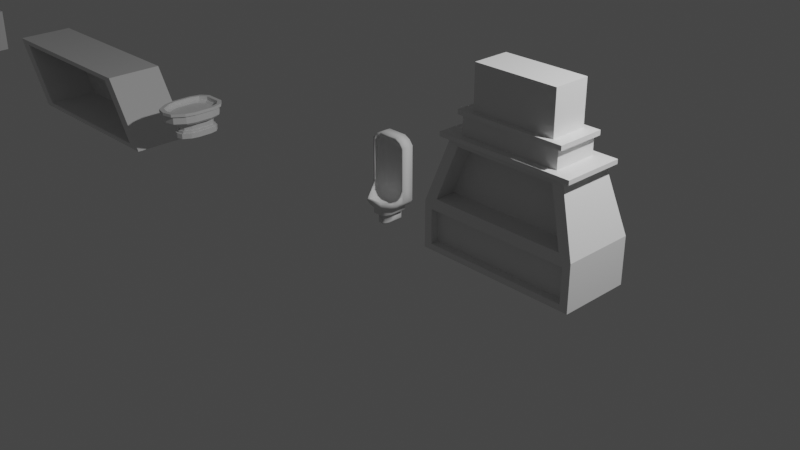 # Source: SpaceshipObjects2.blend  (saved by Blender 3.1.7; exported with 4.5.12 LTS)
import bpy
from mathutils import Matrix  # noqa: F401  (used for matrix-valued properties, if any)

bpy.ops.wm.read_factory_settings(use_empty=True)
scene = bpy.context.scene
scene.name = 'Scene'

# ---- collections
col_collection = bpy.data.collections.new('Collection'); scene.collection.children.link(col_collection)

# ---- materials (node trees are filled in below, after node groups)
mat_material = bpy.data.materials.new('Material')
mat_material.alpha_threshold = 0.0
mat_material.use_transparent_shadow = False
mat_material.line_color = (0.0, 0.0, 0.0, 1.0)

# ---- material node trees
mat_material.use_nodes = True; mat_material.node_tree.nodes.clear()
_N = mat_material.node_tree.nodes; _L = mat_material.node_tree.links
n0 = _N.new('ShaderNodeOutputMaterial'); n0.name = 'Material Output'; n0.location = (300, 300)
n1 = _N.new('ShaderNodeBsdfPrincipled'); n1.name = 'Principled BSDF'; n1.location = (10, 300)
n1.distribution = 'GGX'
n1.subsurface_method = 'RANDOM_WALK_SKIN'
n1.inputs[2].default_value = 0.4
n1.inputs[3].default_value = 1.45
n1.inputs[27].default_value = (0.0, 0.0, 0.0, 1.0)
n1.inputs[28].default_value = 1.0
_L.new(n1.outputs[0], n0.inputs[0])
n0.is_active_output = True

# ---- world
world_world = bpy.data.worlds.new('World'); scene.world = world_world
world_world.use_nodes = True; world_world.node_tree.nodes.clear()
_N = world_world.node_tree.nodes; _L = world_world.node_tree.links
n0 = _N.new('ShaderNodeOutputWorld'); n0.name = 'World Output'; n0.location = (300, 300)
n1 = _N.new('ShaderNodeBackground'); n1.name = 'Background'; n1.location = (10, 300)
n1.inputs[0].default_value = (0.05088, 0.05088, 0.05088, 1.0)
_L.new(n1.outputs[0], n0.inputs[0])
n0.is_active_output = True
world_world.color = (0.05088, 0.05088, 0.05088)
world_world.use_sun_shadow = False
world_world.sun_shadow_jitter_overblur = 0.0

# ---- cameras
cam_camera = bpy.data.cameras.new('Camera')
cam_camera.clip_end = 100.0
cam_camera.ortho_scale = 7.314

# ---- lights
light_light = bpy.data.lights.new('Light', 'POINT')
light_light.transmission_factor = 0.0
light_light.energy = 1000.0
light_light.shadow_soft_size = 0.1
light_light.shadow_maximum_resolution = 0.006
light_light.use_absolute_resolution = True

# ---- meshes
me_cube = bpy.data.meshes.new('Cube')
me_cube.from_pydata([(1.0, 1.0, -0.5397), (1.0, 1.0, -1.823), (1.0, -1.0, -0.5397), (1.0, -1.0, -1.823), (-3.545, 1.0, -0.5397), (-3.545, 1.0, -1.823), (-3.545, -1.0, -0.5397), (-3.545, -1.0, -1.823), (0.4342, -0.751, 1.202), (-2.979, -0.751, 1.202), (0.4342, 0.751, 1.202), (-2.979, 0.751, 1.202), (0.6837, -0.8608, 1.202), (-3.228, -0.8608, 1.202), (0.6837, 0.8608, 1.202), (-3.228, 0.8608, 1.202), (0.6837, -0.8608, 1.322), (-3.228, -0.8608, 1.322), (0.6837, 0.8608, 1.322), (-3.228, 0.8608, 1.322), (0.155, -0.6281, 1.322), (-2.7, -0.6281, 1.322), (0.155, 0.6281, 1.322), (-2.7, 0.6281, 1.322), (0.155, -0.6281, 1.824), (-2.7, -0.6281, 1.824), (0.155, 0.6281, 1.824), (-2.7, 0.6281, 1.824), (0.276, -0.6814, 1.824), (-2.821, -0.6814, 1.824), (0.276, 0.6814, 1.824), (-2.821, 0.6814, 1.824), (0.276, -0.6814, 1.954), (-2.821, -0.6814, 1.954), (0.276, 0.6814, 1.954), (-2.821, 0.6814, 1.954), (-0.07861, -0.5253, 1.954), (-2.466, -0.5253, 1.954), (-0.07861, 0.5253, 1.954), (-2.466, 0.5253, 1.954), (-0.07861, -0.5253, 3.151), (-2.466, -0.5253, 3.151), (-0.07861, 0.5253, 3.151), (-2.466, 0.5253, 3.151), (-3.229, 0.9827, -0.4186), (0.6839, 0.9827, -0.4186), (-2.742, 0.7683, 1.081), (0.1968, 0.7683, 1.081), (-3.229, 0.4138, -0.4186), (0.6839, 0.4138, -0.4186), (-2.742, 0.1995, 1.081), (0.1968, 0.1995, 1.081), (0.6363, -0.9801, -0.4003), (-3.181, -0.9801, -0.4003), (0.1611, -0.7709, 1.062), (-2.706, -0.7709, 1.062), (0.6363, -0.382, -0.4003), (-3.181, -0.382, -0.4003), (0.1611, -0.1729, 1.062), (-2.706, -0.1729, 1.062), (-3.321, -1.0, -1.656), (-3.321, -1.0, -0.7058), (0.7761, -1.0, -0.7058), (0.7761, -1.0, -1.656), (-3.321, -0.773, -1.656), (-3.321, -0.773, -0.7058), (0.7761, -0.773, -0.7058), (0.7761, -0.773, -1.656), (0.7709, 1.0, -1.652), (-3.316, 1.0, -1.652), (0.7709, 1.0, -0.7103), (-3.316, 1.0, -0.7103), (0.7709, 0.8005, -1.652), (-3.316, 0.8005, -1.652), (0.7709, 0.8005, -0.7103), (-3.316, 0.8005, -0.7103)], [], [(0, 4, 44, 45), (6, 7, 60, 61), (7, 6, 4, 5), (5, 1, 3, 7), (1, 0, 2, 3), (0, 1, 68, 70), (9, 8, 12, 13), (8, 9, 55, 54), (4, 6, 9, 11), (2, 0, 10, 8), (14, 15, 19, 18), (10, 11, 15, 14), (8, 10, 14, 12), (11, 9, 13, 15), (19, 17, 21, 23), (12, 14, 18, 16), (15, 13, 17, 19), (13, 12, 16, 17), (22, 23, 27, 26), (17, 16, 20, 21), (18, 19, 23, 22), (16, 18, 22, 20), (24, 26, 30, 28), (20, 22, 26, 24), (23, 21, 25, 27), (21, 20, 24, 25), (31, 29, 33, 35), (27, 25, 29, 31), (25, 24, 28, 29), (26, 27, 31, 30), (34, 35, 39, 38), (29, 28, 32, 33), (30, 31, 35, 34), (28, 30, 34, 32), (39, 37, 41, 43), (32, 34, 38, 36), (35, 33, 37, 39), (33, 32, 36, 37), (42, 43, 41, 40), (37, 36, 40, 41), (38, 39, 43, 42), (36, 38, 42, 40), (47, 45, 49, 51), (10, 0, 45, 47), (11, 10, 47, 46), (4, 11, 46, 44), (49, 48, 50, 51), (46, 47, 51, 50), (44, 46, 50, 48), (45, 44, 48, 49), (52, 54, 58, 56), (9, 6, 53, 55), (6, 2, 52, 53), (2, 8, 54, 52), (57, 56, 58, 59), (53, 52, 56, 57), (55, 53, 57, 59), (54, 55, 59, 58), (61, 60, 64, 65), (7, 3, 63, 60), (2, 6, 61, 62), (3, 2, 62, 63), (67, 66, 65, 64), (60, 63, 67, 64), (63, 62, 66, 67), (62, 61, 65, 66), (69, 71, 75, 73), (5, 4, 71, 69), (1, 5, 69, 68), (4, 0, 70, 71), (73, 75, 74, 72), (68, 69, 73, 72), (71, 70, 74, 75), (70, 68, 72, 74)])
_uv = me_cube.uv_layers.new(name='UVMap')
_uv.uv.foreach_set('vector', [0.625, 0.5, 0.625, 0.25, 0.625, 0.25, 0.625, 0.5, 0.625, 0.0, 0.375, 0.0, 0.375, 0.0, 0.625, 0.0, 0.375, 0.0, 0.625, 0.0, 0.625, 0.25, 0.375, 0.25, 0.125, 0.5, 0.375, 0.5, 0.375, 0.75, 0.125, 0.75, 0.375, 0.5, 0.625, 0.5, 0.625, 0.75, 0.375, 0.75, 0.625, 0.5, 0.375, 0.5, 0.375, 0.5, 0.625, 0.5, 0.625, 1.0, 0.625, 0.75, 0.625, 0.75, 0.625, 1.0, 0.625, 0.75, 0.625, 1.0, 0.625, 1.0, 0.625, 0.75, 0.625, 0.25, 0.625, 0.0, 0.625, 0.0, 0.625, 0.25, 0.625, 0.75, 0.625, 0.5, 0.625, 0.5, 0.625, 0.75, 0.625, 0.5, 0.625, 0.25, 0.625, 0.25, 0.625, 0.5, 0.625, 0.5, 0.625, 0.25, 0.625, 0.25, 0.625, 0.5, 0.625, 0.75, 0.625, 0.5, 0.625, 0.5, 0.625, 0.75, 0.625, 0.25, 0.625, 0.0, 0.625, 0.0, 0.625, 0.25, 0.625, 0.25, 0.625, 0.0, 0.625, 0.0, 0.625, 0.25, 0.625, 0.75, 0.625, 0.5, 0.625, 0.5, 0.625, 0.75, 0.625, 0.25, 0.625, 0.0, 0.625, 0.0, 0.625, 0.25, 0.625, 1.0, 0.625, 0.75, 0.625, 0.75, 0.625, 1.0, 0.625, 0.5, 0.625, 0.25, 0.625, 0.25, 0.625, 0.5, 0.625, 1.0, 0.625, 0.75, 0.625, 0.75, 0.625, 1.0, 0.625, 0.5, 0.625, 0.25, 0.625, 0.25, 0.625, 0.5, 0.625, 0.75, 0.625, 0.5, 0.625, 0.5, 0.625, 0.75, 0.625, 0.75, 0.625, 0.5, 0.625, 0.5, 0.625, 0.75, 0.625, 0.75, 0.625, 0.5, 0.625, 0.5, 0.625, 0.75, 0.625, 0.25, 0.625, 0.0, 0.625, 0.0, 0.625, 0.25, 0.625, 1.0, 0.625, 0.75, 0.625, 0.75, 0.625, 1.0, 0.625, 0.25, 0.625, 0.0, 0.625, 0.0, 0.625, 0.25, 0.625, 0.25, 0.625, 0.0, 0.625, 0.0, 0.625, 0.25, 0.625, 1.0, 0.625, 0.75, 0.625, 0.75, 0.625, 1.0, 0.625, 0.5, 0.625, 0.25, 0.625, 0.25, 0.625, 0.5, 0.625, 0.5, 0.625, 0.25, 0.625, 0.25, 0.625, 0.5, 0.625, 1.0, 0.625, 0.75, 0.625, 0.75, 0.625, 1.0, 0.625, 0.5, 0.625, 0.25, 0.625, 0.25, 0.625, 0.5, 0.625, 0.75, 0.625, 0.5, 0.625, 0.5, 0.625, 0.75, 0.625, 0.25, 0.625, 0.0, 0.625, 0.0, 0.625, 0.25, 0.625, 0.75, 0.625, 0.5, 0.625, 0.5, 0.625, 0.75, 0.625, 0.25, 0.625, 0.0, 0.625, 0.0, 0.625, 0.25, 0.625, 1.0, 0.625, 0.75, 0.625, 0.75, 0.625, 1.0, 0.625, 0.5, 0.875, 0.5, 0.875, 0.75, 0.625, 0.75, 0.625, 1.0, 0.625, 0.75, 0.625, 0.75, 0.625, 1.0, 0.625, 0.5, 0.625, 0.25, 0.625, 0.25, 0.625, 0.5, 0.625, 0.75, 0.625, 0.5, 0.625, 0.5, 0.625, 0.75, 0.625, 0.5, 0.625, 0.5, 0.625, 0.5, 0.625, 0.5, 0.625, 0.5, 0.625, 0.5, 0.625, 0.5, 0.625, 0.5, 0.625, 0.25, 0.625, 0.5, 0.625, 0.5, 0.625, 0.25, 0.625, 0.25, 0.625, 0.25, 0.625, 0.25, 0.625, 0.25, 0.625, 0.5, 0.625, 0.25, 0.625, 0.25, 0.625, 0.5, 0.625, 0.25, 0.625, 0.5, 0.625, 0.5, 0.625, 0.25, 0.625, 0.25, 0.625, 0.25, 0.625, 0.25, 0.625, 0.25, 0.625, 0.5, 0.625, 0.25, 0.625, 0.25, 0.625, 0.5, 0.625, 0.75, 0.625, 0.75, 0.625, 0.75, 0.625, 0.75, 0.625, 0.0, 0.625, 0.0, 0.625, 0.0, 0.625, 0.0, 0.625, 1.0, 0.625, 0.75, 0.625, 0.75, 0.625, 1.0, 0.625, 0.75, 0.625, 0.75, 0.625, 0.75, 0.625, 0.75, 0.625, 1.0, 0.625, 0.75, 0.625, 0.75, 0.625, 1.0, 0.625, 1.0, 0.625, 0.75, 0.625, 0.75, 0.625, 1.0, 0.625, 0.0, 0.625, 0.0, 0.625, 0.0, 0.625, 0.0, 0.625, 0.75, 0.625, 1.0, 0.625, 1.0, 0.625, 0.75, 0.625, 0.0, 0.375, 0.0, 0.375, 0.0, 0.625, 0.0, 0.125, 0.75, 0.375, 0.75, 0.375, 0.75, 0.125, 0.75, 0.625, 0.75, 0.625, 1.0, 0.625, 1.0, 0.625, 0.75, 0.375, 0.75, 0.625, 0.75, 0.625, 0.75, 0.375, 0.75, 0.375, 0.75, 0.625, 0.75, 0.625, 1.0, 0.375, 1.0, 0.125, 0.75, 0.375, 0.75, 0.375, 0.75, 0.125, 0.75, 0.375, 0.75, 0.625, 0.75, 0.625, 0.75, 0.375, 0.75, 0.625, 0.75, 0.625, 1.0, 0.625, 1.0, 0.625, 0.75, 0.375, 0.25, 0.625, 0.25, 0.625, 0.25, 0.375, 0.25, 0.375, 0.25, 0.625, 0.25, 0.625, 0.25, 0.375, 0.25, 0.375, 0.5, 0.125, 0.5, 0.125, 0.5, 0.375, 0.5, 0.625, 0.25, 0.625, 0.5, 0.625, 0.5, 0.625, 0.25, 0.375, 0.25, 0.625, 0.25, 0.625, 0.5, 0.375, 0.5, 0.375, 0.5, 0.125, 0.5, 0.125, 0.5, 0.375, 0.5, 0.625, 0.25, 0.625, 0.5, 0.625, 0.5, 0.625, 0.25, 0.625, 0.5, 0.375, 0.5, 0.375, 0.5, 0.625, 0.5])
me_cube.materials.append(mat_material)
me_cube.use_remesh_preserve_volume = False
me_cube.use_remesh_preserve_attributes = False
me_cube.use_mirror_vertex_groups = False
me_cube.update()
me_cube_001 = bpy.data.meshes.new('Cube.001')
me_cube_001.from_pydata([(-1.0, 0.2093, -1.0), (-1.0, 1.0, -1.0), (1.0, 0.2093, -0.07874), (1.0, 1.0, -0.07874), (1.586, 0.2093, -1.0), (1.586, 1.0, -1.0), (-1.595, 0.2093, -0.07874), (-1.595, 1.0, -0.07874), (-0.404, -0.723, 0.6788), (1.375, 0.2093, -0.9389), (-0.8677, 0.2093, -0.9389), (0.8671, 0.2093, -0.1398), (-1.384, 0.2093, -0.1398), (1.375, 0.925, -0.9389), (-0.8677, 0.925, -0.9389), (0.8671, 0.925, -0.1398), (-1.384, 0.925, -0.1398)], [], [(1, 7, 3, 5), (6, 0, 10, 12), (1, 5, 4, 0), (3, 2, 4, 5), (1, 0, 6, 7), (3, 7, 6, 2), (11, 12, 16, 15), (0, 4, 9, 10), (2, 6, 12, 11), (4, 2, 11, 9), (15, 16, 14, 13), (10, 9, 13, 14), (12, 10, 14, 16), (9, 11, 15, 13)])
_uv = me_cube_001.uv_layers.new(name='UVMap')
_uv.uv.foreach_set('vector', [0.375, 0.25, 0.625, 0.25, 0.625, 0.5, 0.375, 0.5, 0.625, 0.0, 0.375, 1.0, 0.375, 1.0, 0.625, 0.0, 0.125, 0.5, 0.375, 0.5, 0.375, 0.75, 0.125, 0.75, 0.625, 0.5, 0.625, 0.75, 0.375, 0.75, 0.375, 0.5, 0.375, 0.25, 0.375, 1.0, 0.625, 0.0, 0.625, 0.25, 0.625, 0.5, 0.625, 0.25, 0.625, 0.0, 0.625, 0.75, 0.625, 0.75, 0.625, 0.0, 0.625, 0.0, 0.625, 0.75, 0.125, 0.75, 0.375, 0.75, 0.375, 0.75, 0.125, 0.75, 0.625, 0.75, 0.625, 0.0, 0.625, 0.0, 0.625, 0.75, 0.375, 0.75, 0.625, 0.75, 0.625, 0.75, 0.375, 0.75, 0.625, 0.75, 0.625, 0.0, 0.375, 1.0, 0.375, 0.75, 0.125, 0.75, 0.375, 0.75, 0.375, 0.75, 0.125, 0.75, 0.625, 0.0, 0.375, 1.0, 0.375, 1.0, 0.625, 0.0, 0.375, 0.75, 0.625, 0.75, 0.625, 0.75, 0.375, 0.75])
me_cube_001.use_remesh_fix_poles = True
me_cube_001.use_remesh_preserve_attributes = False
me_cube_001.update()
me_cube_002 = bpy.data.meshes.new('Cube.002')
me_cube_002.from_pydata([(-12.39, 0.2829, -0.7787), (-12.39, 0.2829, -0.1262), (-12.39, 0.7419, -0.7787), (-12.39, 0.7419, -0.1262), (-10.48, 0.2829, -0.7787), (-10.48, 0.2829, -0.1262), (-10.48, 0.7419, -0.7787), (-10.48, 0.7419, -0.1262), (-12.39, -0.09824, -0.1262), (-10.48, -0.09824, -0.1262), (-12.39, -0.09824, -0.257), (-10.48, -0.09824, -0.257), (-12.18, 0.2422, -0.7231), (-10.69, 0.2422, -0.7231), (-10.69, -0.05757, -0.3127), (-12.18, -0.05757, -0.3127), (-12.18, 0.2739, -0.6999), (-10.69, 0.2739, -0.6999), (-10.69, -0.02588, -0.2895), (-12.18, -0.02588, -0.2895)], [], [(0, 1, 3, 2), (2, 3, 7, 6), (6, 7, 5, 4), (2, 6, 4, 0), (7, 3, 1, 5), (5, 1, 8, 9), (9, 8, 10, 11), (5, 9, 11, 4), (0, 10, 8, 1), (4, 11, 14, 13), (15, 12, 16, 19), (0, 4, 13, 12), (10, 0, 12, 15), (11, 10, 15, 14), (16, 17, 18, 19), (14, 15, 19, 18), (13, 14, 18, 17), (12, 13, 17, 16)])
_uv = me_cube_002.uv_layers.new(name='UVMap')
_uv.uv.foreach_set('vector', [0.375, 0.0, 0.625, 0.0, 0.625, 0.25, 0.375, 0.25, 0.375, 0.25, 0.625, 0.25, 0.625, 0.5, 0.375, 0.5, 0.375, 0.5, 0.625, 0.5, 0.625, 0.75, 0.375, 0.75, 0.125, 0.5, 0.375, 0.5, 0.375, 0.75, 0.125, 0.75, 0.625, 0.5, 0.875, 0.5, 0.875, 0.75, 0.625, 0.75, 0.625, 0.75, 0.625, 1.0, 0.625, 1.0, 0.625, 0.75, 0.625, 0.75, 0.625, 1.0, 0.625, 1.0, 0.625, 0.75, 0.625, 0.75, 0.625, 0.75, 0.625, 0.75, 0.375, 0.75, 0.375, 0.0, 0.625, 1.0, 0.625, 1.0, 0.625, 1.0, 0.375, 0.75, 0.625, 0.75, 0.625, 0.75, 0.375, 0.75, 0.625, 1.0, 0.375, 0.0, 0.375, 0.0, 0.625, 1.0, 0.125, 0.75, 0.375, 0.75, 0.375, 0.75, 0.125, 0.75, 0.625, 1.0, 0.375, 0.0, 0.375, 0.0, 0.625, 1.0, 0.625, 0.75, 0.625, 1.0, 0.625, 1.0, 0.625, 0.75, 0.375, 0.0, 0.375, 0.75, 0.625, 0.75, 0.625, 1.0, 0.625, 0.75, 0.625, 1.0, 0.625, 1.0, 0.625, 0.75, 0.375, 0.75, 0.625, 0.75, 0.625, 0.75, 0.375, 0.75, 0.125, 0.75, 0.375, 0.75, 0.375, 0.75, 0.125, 0.75])
me_cube_002.use_remesh_fix_poles = True
me_cube_002.use_remesh_preserve_attributes = False
me_cube_002.update()
me_cube_003 = bpy.data.meshes.new('Cube.003')
me_cube_003.from_pydata([(-15.22, -1.0, -1.0), (-15.22, -1.0, -0.7267), (-15.21, 1.0, -1.0), (-15.21, 1.0, -0.7267), (-13.48, -1.0, -1.0), (-13.48, -1.0, -0.7267), (-13.5, 1.0, -1.0), (-13.5, 1.0, -0.7267), (-14.36, 1.288, -1.0), (-14.36, 1.288, -0.7267), (-14.36, -1.655, -1.0), (-14.36, -1.655, -0.7267), (-15.36, 0.0, -1.0), (-15.36, 0.0, -0.7267), (-13.36, 0.0, -1.0), (-13.36, 0.0, -0.7267), (-14.36, -1.47, -1.127), (-13.92, 1.133, -1.127), (-13.86, 1.288, -0.7267), (-13.86, -1.536, -1.0), (-13.86, 1.288, -1.0), (-13.86, -1.536, -0.7267), (-13.88, -0.4526, -1.27), (-13.47, 0.436, -1.127), (-14.86, 1.288, -1.0), (-14.86, -1.536, -0.7267), (-14.86, 1.288, -0.7267), (-14.86, -1.536, -1.0), (-13.6, 0.8783, -1.127), (-14.36, 1.133, -1.127), (-15.36, 0.5, -0.7267), (-13.36, 0.5, -1.0), (-15.36, 0.5, -1.0), (-13.36, 0.5, -0.7267), (-13.47, -0.006219, -1.127), (-15.12, -0.8907, -1.127), (-14.8, 1.133, -1.127), (-13.82, -0.132, -1.27), (-13.47, -0.4485, -1.127), (-15.24, -0.4485, -1.127), (-15.36, -0.5, -1.0), (-13.36, -0.5, -0.7267), (-15.24, 0.436, -1.127), (-13.58, -0.8907, -1.127), (-15.36, -0.5, -0.7267), (-13.36, -0.5, -1.0), (-15.24, -0.006219, -1.127), (-15.11, 0.8783, -1.127), (-13.92, -1.365, -1.127), (-14.8, -1.365, -1.127), (-14.82, -0.4526, -1.27), (-14.63, -0.7962, -1.27), (-14.36, 1.015, -1.27), (-14.63, 1.015, -1.27), (-13.9, 0.8301, -1.27), (-14.09, 1.015, -1.27), (-14.9, 0.1887, -1.27), (-14.9, -0.132, -1.27), (-14.82, 0.8301, -1.27), (-14.9, 0.5094, -1.27), (-14.36, -0.8725, -1.27), (-14.09, -0.7962, -1.27), (-13.82, 0.5094, -1.27), (-13.82, 0.1887, -1.27), (-14.82, -0.4526, -1.605), (-14.63, -0.7962, -1.605), (-14.36, -0.8725, -1.605), (-14.09, -0.7962, -1.605), (-14.9, 0.5094, -1.605), (-14.9, 0.1887, -1.605), (-13.88, -0.4526, -1.605), (-13.82, 0.1887, -1.605), (-13.82, 0.5094, -1.605), (-13.9, 0.8301, -1.605), (-14.09, 1.015, -1.605), (-14.36, 1.015, -1.605), (-13.82, -0.132, -1.605), (-14.9, -0.132, -1.605), (-14.63, 1.015, -1.605), (-14.82, 0.8301, -1.605), (-14.87, -0.5134, -1.605), (-14.65, -0.8914, -1.605), (-14.36, -0.9753, -1.605), (-14.06, -0.8914, -1.605), (-14.95, 0.545, -1.605), (-14.95, 0.1922, -1.605), (-13.84, -0.5134, -1.605), (-13.77, 0.1922, -1.605), (-13.77, 0.545, -1.605), (-13.85, 0.8978, -1.605), (-14.06, 1.101, -1.605), (-14.36, 1.101, -1.605), (-13.77, -0.1606, -1.605), (-14.95, -0.1606, -1.605), (-14.65, 1.101, -1.605), (-14.86, 0.8978, -1.605), (-14.87, -0.5134, -1.723), (-14.65, -0.8914, -1.723), (-14.36, -0.9753, -1.723), (-14.06, -0.8914, -1.723), (-14.95, 0.545, -1.723), (-14.95, 0.1922, -1.723), (-13.84, -0.5134, -1.723), (-13.77, 0.1922, -1.723), (-13.77, 0.545, -1.723), (-13.85, 0.8978, -1.723), (-14.06, 1.101, -1.723), (-14.36, 1.101, -1.723), (-13.77, -0.1606, -1.723), (-14.95, -0.1606, -1.723), (-14.65, 1.101, -1.723), (-14.86, 0.8978, -1.723), (-14.91, -0.5726, -1.723), (-14.68, -0.9841, -1.723), (-14.36, -1.075, -1.723), (-14.04, -0.9841, -1.723), (-15.0, 0.5796, -1.723), (-15.0, 0.1956, -1.723), (-13.79, -0.5726, -1.723), (-13.71, 0.1956, -1.723), (-13.71, 0.5796, -1.723), (-13.81, 0.9637, -1.723), (-14.04, 1.185, -1.723), (-14.36, 1.185, -1.723), (-13.71, -0.1885, -1.723), (-15.0, -0.1885, -1.723), (-14.68, 1.185, -1.723), (-14.91, 0.9637, -1.723), (-14.91, -0.5726, -1.993), (-14.68, -0.9841, -1.993), (-14.36, -1.075, -1.993), (-14.04, -0.9841, -1.993), (-15.0, 0.5796, -1.993), (-15.0, 0.1956, -1.993), (-13.79, -0.5726, -1.993), (-13.71, 0.1956, -1.993), (-13.71, 0.5796, -1.993), (-13.81, 0.9637, -1.993), (-14.04, 1.185, -1.993), (-14.36, 1.185, -1.993), (-13.71, -0.1885, -1.993), (-15.0, -0.1885, -1.993), (-14.68, 1.185, -1.993), (-14.91, 0.9637, -1.993), (-15.36, 0.5, -0.5783), (-15.21, 1.0, -0.5783), (-13.86, 1.288, -0.5783), (-13.5, 1.0, -0.5783), (-13.36, -0.5, -0.5783), (-13.48, -1.0, -0.5783), (-14.86, -1.536, -0.5783), (-15.22, -1.0, -0.5783), (-14.86, 1.288, -0.5783), (-14.36, 1.288, -0.5783), (-13.86, -1.536, -0.5783), (-14.36, -1.655, -0.5783), (-15.36, -0.5, -0.5783), (-15.36, 0.0, -0.5783), (-13.36, 0.5, -0.5783), (-13.36, 0.0, -0.5783), (-15.44, 0.5476, -0.5783), (-15.28, 1.091, -0.5783), (-13.82, 1.404, -0.5783), (-13.43, 1.091, -0.5783), (-13.27, -0.5384, -0.5783), (-13.4, -1.081, -0.5783), (-14.9, -1.663, -0.5783), (-15.29, -1.081, -0.5783), (-14.9, 1.404, -0.5783), (-14.36, 1.404, -0.5783), (-13.82, -1.663, -0.5783), (-14.36, -1.792, -0.5783), (-15.44, -0.5384, -0.5783), (-15.44, 0.004628, -0.5783), (-13.27, 0.5476, -0.5783), (-13.27, 0.004628, -0.5783), (-15.44, 0.5476, -0.4226), (-15.28, 1.091, -0.4226), (-13.82, 1.404, -0.4226), (-13.43, 1.091, -0.4226), (-13.27, -0.5384, -0.4226), (-13.4, -1.081, -0.4226), (-14.9, -1.663, -0.4226), (-15.29, -1.081, -0.4226), (-14.9, 1.404, -0.4226), (-14.36, 1.404, -0.4226), (-13.82, -1.663, -0.4226), (-14.36, -1.792, -0.4226), (-15.44, -0.5384, -0.4226), (-15.44, 0.004628, -0.4226), (-13.27, 0.5476, -0.4226), (-13.27, 0.004628, -0.4226), (-15.29, 0.4609, -0.4226), (-15.15, 0.9256, -0.4226), (-13.89, 1.193, -0.4226), (-13.56, 0.9256, -0.4226), (-13.43, -0.4685, -0.4226), (-13.54, -0.9332, -0.4226), (-14.82, -1.431, -0.4226), (-15.16, -0.9332, -0.4226), (-14.82, 1.193, -0.4226), (-14.36, 1.193, -0.4226), (-13.89, -1.431, -0.4226), (-14.36, -1.542, -0.4226), (-15.29, -0.4685, -0.4226), (-15.29, -0.003802, -0.4226), (-13.43, 0.4609, -0.4226), (-13.43, -0.003802, -0.4226), (-15.29, 0.4609, -0.6169), (-15.15, 0.9256, -0.6169), (-13.89, 1.193, -0.6169), (-13.56, 0.9256, -0.6169), (-13.43, -0.4685, -0.6169), (-13.54, -0.9332, -0.6169), (-14.82, -1.431, -0.6169), (-15.16, -0.9332, -0.6169), (-14.82, 1.193, -0.6169), (-14.36, 1.193, -0.6169), (-13.89, -1.431, -0.6169), (-14.36, -1.542, -0.6169), (-15.29, -0.4685, -0.6169), (-15.29, -0.003802, -0.6169), (-13.43, 0.4609, -0.6169), (-13.43, -0.003802, -0.6169), (-15.15, 0.3849, -0.7206), (-15.03, 0.781, -0.7206), (-13.96, 1.009, -0.7206), (-13.68, 0.781, -0.7206), (-13.57, -0.4073, -0.7206), (-13.66, -0.8034, -0.7206), (-14.75, -1.228, -0.7206), (-15.04, -0.8034, -0.7206), (-14.75, 1.009, -0.7206), (-14.36, 1.009, -0.7206), (-13.96, -1.228, -0.7206), (-14.36, -1.322, -0.7206), (-15.15, -0.4073, -0.7206), (-15.15, -0.01118, -0.7206), (-13.57, 0.3849, -0.7206), (-13.57, -0.01118, -0.7206)], [], [(32, 30, 3, 2), (20, 18, 7, 6), (45, 41, 5, 4), (27, 25, 1, 0), (0, 40, 39, 35), (59, 58, 79, 68), (29, 17, 55, 52), (12, 32, 42, 46), (19, 21, 11, 10), (24, 26, 9, 8), (8, 20, 17, 29), (24, 8, 29, 36), (38, 43, 22, 37), (19, 10, 16, 48), (31, 33, 15, 14), (40, 44, 13, 12), (6, 31, 23, 28), (46, 42, 59, 56), (4, 5, 21, 19), (48, 16, 60, 61), (10, 27, 49, 16), (8, 9, 18, 20), (47, 36, 53, 58), (31, 14, 34, 23), (2, 3, 26, 24), (45, 4, 43, 38), (34, 38, 37, 63), (10, 11, 25, 27), (40, 12, 46, 39), (23, 34, 63, 62), (49, 35, 50, 51), (27, 0, 35, 49), (6, 7, 33, 31), (2, 24, 36, 47), (17, 28, 54, 55), (39, 46, 56, 57), (35, 39, 57, 50), (12, 13, 30, 32), (36, 29, 52, 53), (32, 2, 47, 42), (14, 45, 38, 34), (42, 47, 58, 59), (0, 1, 44, 40), (20, 6, 28, 17), (16, 49, 51, 60), (11, 21, 154, 155), (4, 19, 48, 43), (14, 15, 41, 45), (43, 48, 61, 22), (28, 23, 62, 54), (68, 79, 95, 84), (50, 57, 77, 64), (57, 56, 69, 77), (51, 50, 64, 65), (58, 53, 78, 79), (61, 60, 66, 67), (62, 63, 71, 72), (53, 52, 75, 78), (63, 37, 76, 71), (55, 54, 73, 74), (37, 22, 70, 76), (56, 59, 68, 69), (60, 51, 65, 66), (52, 55, 74, 75), (22, 61, 67, 70), (54, 62, 72, 73), (88, 87, 103, 104), (71, 76, 92, 87), (65, 64, 80, 81), (78, 75, 91, 94), (64, 77, 93, 80), (67, 66, 82, 83), (79, 78, 94, 95), (69, 68, 84, 85), (66, 65, 81, 82), (70, 67, 83, 86), (73, 72, 88, 89), (72, 71, 87, 88), (76, 70, 86, 92), (74, 73, 89, 90), (77, 69, 85, 93), (75, 74, 90, 91), (111, 110, 126, 127), (92, 86, 102, 108), (90, 89, 105, 106), (93, 85, 101, 109), (91, 90, 106, 107), (84, 95, 111, 100), (87, 92, 108, 103), (81, 80, 96, 97), (94, 91, 107, 110), (80, 93, 109, 96), (83, 82, 98, 99), (95, 94, 110, 111), (85, 84, 100, 101), (82, 81, 97, 98), (86, 83, 99, 102), (89, 88, 104, 105), (116, 127, 143, 132), (101, 100, 116, 117), (98, 97, 113, 114), (102, 99, 115, 118), (105, 104, 120, 121), (104, 103, 119, 120), (108, 102, 118, 124), (106, 105, 121, 122), (109, 101, 117, 125), (107, 106, 122, 123), (100, 111, 127, 116), (103, 108, 124, 119), (97, 96, 112, 113), (110, 107, 123, 126), (96, 109, 125, 112), (99, 98, 114, 115), (139, 138, 137, 136, 135, 140, 134, 131, 130, 129, 128, 141, 133, 132, 143, 142), (119, 124, 140, 135), (113, 112, 128, 129), (126, 123, 139, 142), (112, 125, 141, 128), (115, 114, 130, 131), (127, 126, 142, 143), (117, 116, 132, 133), (114, 113, 129, 130), (118, 115, 131, 134), (121, 120, 136, 137), (120, 119, 135, 136), (124, 118, 134, 140), (122, 121, 137, 138), (125, 117, 133, 141), (123, 122, 138, 139), (149, 148, 164, 165), (5, 41, 148, 149), (25, 11, 155, 150), (15, 33, 158, 159), (26, 3, 145, 152), (3, 30, 144, 145), (18, 9, 153, 146), (41, 15, 159, 148), (1, 25, 150, 151), (30, 13, 157, 144), (7, 18, 146, 147), (21, 5, 149, 154), (9, 26, 152, 153), (44, 1, 151, 156), (13, 44, 156, 157), (33, 7, 147, 158), (175, 174, 190, 191), (150, 155, 171, 166), (151, 150, 166, 167), (152, 145, 161, 168), (153, 152, 168, 169), (144, 157, 173, 160), (155, 154, 170, 171), (158, 147, 163, 174), (157, 156, 172, 173), (148, 159, 175, 164), (159, 158, 174, 175), (145, 144, 160, 161), (156, 151, 167, 172), (146, 153, 169, 162), (147, 146, 162, 163), (154, 149, 165, 170), (176, 189, 205, 192), (161, 160, 176, 177), (172, 167, 183, 188), (162, 169, 185, 178), (163, 162, 178, 179), (170, 165, 181, 186), (165, 164, 180, 181), (166, 171, 187, 182), (167, 166, 182, 183), (168, 161, 177, 184), (169, 168, 184, 185), (160, 173, 189, 176), (171, 170, 186, 187), (174, 163, 179, 190), (173, 172, 188, 189), (164, 175, 191, 180), (197, 196, 212, 213), (187, 186, 202, 203), (190, 179, 195, 206), (189, 188, 204, 205), (180, 191, 207, 196), (191, 190, 206, 207), (177, 176, 192, 193), (188, 183, 199, 204), (178, 185, 201, 194), (179, 178, 194, 195), (186, 181, 197, 202), (181, 180, 196, 197), (182, 187, 203, 198), (183, 182, 198, 199), (184, 177, 193, 200), (185, 184, 200, 201), (223, 222, 238, 239), (198, 203, 219, 214), (199, 198, 214, 215), (200, 193, 209, 216), (201, 200, 216, 217), (192, 205, 221, 208), (203, 202, 218, 219), (206, 195, 211, 222), (205, 204, 220, 221), (196, 207, 223, 212), (207, 206, 222, 223), (193, 192, 208, 209), (204, 199, 215, 220), (194, 201, 217, 210), (195, 194, 210, 211), (202, 197, 213, 218), (232, 225, 224, 237, 236, 231, 230, 235, 234, 229, 228, 239, 238, 227, 226, 233), (209, 208, 224, 225), (220, 215, 231, 236), (210, 217, 233, 226), (211, 210, 226, 227), (218, 213, 229, 234), (213, 212, 228, 229), (214, 219, 235, 230), (215, 214, 230, 231), (216, 209, 225, 232), (217, 216, 232, 233), (208, 221, 237, 224), (219, 218, 234, 235), (222, 211, 227, 238), (221, 220, 236, 237), (212, 223, 239, 228)])
_uv = me_cube_003.uv_layers.new(name='UVMap')
_uv.uv.foreach_set('vector', [0.375, 0.1875, 0.625, 0.1875, 0.625, 0.25, 0.375, 0.25, 0.375, 0.4375, 0.625, 0.4375, 0.625, 0.5, 0.375, 0.5, 0.375, 0.6875, 0.625, 0.6875, 0.625, 0.75, 0.375, 0.75, 0.375, 0.9375, 0.625, 0.9375, 0.625, 1.0, 0.375, 1.0, 0.375, 0.0, 0.375, 0.0625, 0.375, 0.0625, 0.375, 0.0, 0.375, 0.1875, 0.375, 0.25, 0.375, 0.25, 0.375, 0.1875, 0.375, 0.375, 0.375, 0.4375, 0.375, 0.4375, 0.375, 0.375, 0.375, 0.125, 0.375, 0.1875, 0.375, 0.1875, 0.375, 0.125, 0.375, 0.8125, 0.625, 0.8125, 0.625, 0.875, 0.375, 0.875, 0.375, 0.3125, 0.625, 0.3125, 0.625, 0.375, 0.375, 0.375, 0.375, 0.375, 0.375, 0.4375, 0.375, 0.4375, 0.375, 0.375, 0.375, 0.3125, 0.375, 0.375, 0.375, 0.375, 0.375, 0.3125, 0.375, 0.6875, 0.375, 0.75, 0.375, 0.75, 0.375, 0.6875, 0.375, 0.8125, 0.375, 0.875, 0.375, 0.875, 0.375, 0.8125, 0.375, 0.5625, 0.625, 0.5625, 0.625, 0.625, 0.375, 0.625, 0.375, 0.0625, 0.625, 0.0625, 0.625, 0.125, 0.375, 0.125, 0.375, 0.5, 0.375, 0.5625, 0.375, 0.5625, 0.375, 0.5, 0.375, 0.125, 0.375, 0.1875, 0.375, 0.1875, 0.375, 0.125, 0.375, 0.75, 0.625, 0.75, 0.625, 0.8125, 0.375, 0.8125, 0.375, 0.8125, 0.375, 0.875, 0.375, 0.875, 0.375, 0.8125, 0.375, 0.875, 0.375, 0.9375, 0.375, 0.9375, 0.375, 0.875, 0.375, 0.375, 0.625, 0.375, 0.625, 0.4375, 0.375, 0.4375, 0.375, 0.25, 0.375, 0.3125, 0.375, 0.3125, 0.375, 0.25, 0.375, 0.5625, 0.375, 0.625, 0.375, 0.625, 0.375, 0.5625, 0.375, 0.25, 0.625, 0.25, 0.625, 0.3125, 0.375, 0.3125, 0.375, 0.6875, 0.375, 0.75, 0.375, 0.75, 0.375, 0.6875, 0.375, 0.625, 0.375, 0.6875, 0.375, 0.6875, 0.375, 0.625, 0.375, 0.875, 0.625, 0.875, 0.625, 0.9375, 0.375, 0.9375, 0.375, 0.0625, 0.375, 0.125, 0.375, 0.125, 0.375, 0.0625, 0.375, 0.5625, 0.375, 0.625, 0.375, 0.625, 0.375, 0.5625, 0.375, 0.9375, 0.375, 1.0, 0.375, 1.0, 0.375, 0.9375, 0.375, 0.9375, 0.375, 1.0, 0.375, 1.0, 0.375, 0.9375, 0.375, 0.5, 0.625, 0.5, 0.625, 0.5625, 0.375, 0.5625, 0.375, 0.25, 0.375, 0.3125, 0.375, 0.3125, 0.375, 0.25, 0.375, 0.4375, 0.375, 0.5, 0.375, 0.5, 0.375, 0.4375, 0.375, 0.0625, 0.375, 0.125, 0.375, 0.125, 0.375, 0.0625, 0.375, 0.0, 0.375, 0.0625, 0.375, 0.0625, 0.375, 0.0, 0.375, 0.125, 0.625, 0.125, 0.625, 0.1875, 0.375, 0.1875, 0.375, 0.3125, 0.375, 0.375, 0.375, 0.375, 0.375, 0.3125, 0.375, 0.1875, 0.375, 0.25, 0.375, 0.25, 0.375, 0.1875, 0.375, 0.625, 0.375, 0.6875, 0.375, 0.6875, 0.375, 0.625, 0.375, 0.1875, 0.375, 0.25, 0.375, 0.25, 0.375, 0.1875, 0.375, 0.0, 0.625, 0.0, 0.625, 0.0625, 0.375, 0.0625, 0.375, 0.4375, 0.375, 0.5, 0.375, 0.5, 0.375, 0.4375, 0.375, 0.875, 0.375, 0.9375, 0.375, 0.9375, 0.375, 0.875, 0.625, 0.875, 0.625, 0.8125, 0.625, 0.8125, 0.625, 0.875, 0.375, 0.75, 0.375, 0.8125, 0.375, 0.8125, 0.375, 0.75, 0.375, 0.625, 0.625, 0.625, 0.625, 0.6875, 0.375, 0.6875, 0.375, 0.75, 0.375, 0.8125, 0.375, 0.8125, 0.375, 0.75, 0.375, 0.5, 0.375, 0.5625, 0.375, 0.5625, 0.375, 0.5, 0.375, 0.1875, 0.375, 0.25, 0.375, 0.25, 0.375, 0.1875, 0.375, 0.0, 0.375, 0.0625, 0.375, 0.0625, 0.375, 0.0, 0.375, 0.0625, 0.375, 0.125, 0.375, 0.125, 0.375, 0.0625, 0.375, 0.9375, 0.375, 1.0, 0.375, 1.0, 0.375, 0.9375, 0.375, 0.25, 0.375, 0.3125, 0.375, 0.3125, 0.375, 0.25, 0.375, 0.8125, 0.375, 0.875, 0.375, 0.875, 0.375, 0.8125, 0.375, 0.5625, 0.375, 0.625, 0.375, 0.625, 0.375, 0.5625, 0.375, 0.3125, 0.375, 0.375, 0.375, 0.375, 0.375, 0.3125, 0.375, 0.625, 0.375, 0.6875, 0.375, 0.6875, 0.375, 0.625, 0.375, 0.4375, 0.375, 0.5, 0.375, 0.5, 0.375, 0.4375, 0.375, 0.6875, 0.375, 0.75, 0.375, 0.75, 0.375, 0.6875, 0.375, 0.125, 0.375, 0.1875, 0.375, 0.1875, 0.375, 0.125, 0.375, 0.875, 0.375, 0.9375, 0.375, 0.9375, 0.375, 0.875, 0.375, 0.375, 0.375, 0.4375, 0.375, 0.4375, 0.375, 0.375, 0.375, 0.75, 0.375, 0.8125, 0.375, 0.8125, 0.375, 0.75, 0.375, 0.5, 0.375, 0.5625, 0.375, 0.5625, 0.375, 0.5, 0.375, 0.5625, 0.375, 0.625, 0.375, 0.625, 0.375, 0.5625, 0.375, 0.625, 0.375, 0.6875, 0.375, 0.6875, 0.375, 0.625, 0.375, 0.9375, 0.375, 1.0, 0.375, 1.0, 0.375, 0.9375, 0.375, 0.3125, 0.375, 0.375, 0.375, 0.375, 0.375, 0.3125, 0.375, 0.0, 0.375, 0.0625, 0.375, 0.0625, 0.375, 0.0, 0.375, 0.8125, 0.375, 0.875, 0.375, 0.875, 0.375, 0.8125, 0.375, 0.25, 0.375, 0.3125, 0.375, 0.3125, 0.375, 0.25, 0.375, 0.125, 0.375, 0.1875, 0.375, 0.1875, 0.375, 0.125, 0.375, 0.875, 0.375, 0.9375, 0.375, 0.9375, 0.375, 0.875, 0.375, 0.75, 0.375, 0.8125, 0.375, 0.8125, 0.375, 0.75, 0.375, 0.5, 0.375, 0.5625, 0.375, 0.5625, 0.375, 0.5, 0.375, 0.5625, 0.375, 0.625, 0.375, 0.625, 0.375, 0.5625, 0.375, 0.6875, 0.375, 0.75, 0.375, 0.75, 0.375, 0.6875, 0.375, 0.4375, 0.375, 0.5, 0.375, 0.5, 0.375, 0.4375, 0.375, 0.0625, 0.375, 0.125, 0.375, 0.125, 0.375, 0.0625, 0.375, 0.375, 0.375, 0.4375, 0.375, 0.4375, 0.375, 0.375, 0.375, 0.25, 0.375, 0.3125, 0.375, 0.3125, 0.375, 0.25, 0.375, 0.6875, 0.375, 0.75, 0.375, 0.75, 0.375, 0.6875, 0.375, 0.4375, 0.375, 0.5, 0.375, 0.5, 0.375, 0.4375, 0.375, 0.0625, 0.375, 0.125, 0.375, 0.125, 0.375, 0.0625, 0.375, 0.375, 0.375, 0.4375, 0.375, 0.4375, 0.375, 0.375, 0.375, 0.1875, 0.375, 0.25, 0.375, 0.25, 0.375, 0.1875, 0.375, 0.625, 0.375, 0.6875, 0.375, 0.6875, 0.375, 0.625, 0.375, 0.9375, 0.375, 1.0, 0.375, 1.0, 0.375, 0.9375, 0.375, 0.3125, 0.375, 0.375, 0.375, 0.375, 0.375, 0.3125, 0.375, 0.0, 0.375, 0.0625, 0.375, 0.0625, 0.375, 0.0, 0.375, 0.8125, 0.375, 0.875, 0.375, 0.875, 0.375, 0.8125, 0.375, 0.25, 0.375, 0.3125, 0.375, 0.3125, 0.375, 0.25, 0.375, 0.125, 0.375, 0.1875, 0.375, 0.1875, 0.375, 0.125, 0.375, 0.875, 0.375, 0.9375, 0.375, 0.9375, 0.375, 0.875, 0.375, 0.75, 0.375, 0.8125, 0.375, 0.8125, 0.375, 0.75, 0.375, 0.5, 0.375, 0.5625, 0.375, 0.5625, 0.375, 0.5, 0.375, 0.1875, 0.375, 0.25, 0.375, 0.25, 0.375, 0.1875, 0.375, 0.125, 0.375, 0.1875, 0.375, 0.1875, 0.375, 0.125, 0.375, 0.875, 0.375, 0.9375, 0.375, 0.9375, 0.375, 0.875, 0.375, 0.75, 0.375, 0.8125, 0.375, 0.8125, 0.375, 0.75, 0.375, 0.5, 0.375, 0.5625, 0.375, 0.5625, 0.375, 0.5, 0.375, 0.5625, 0.375, 0.625, 0.375, 0.625, 0.375, 0.5625, 0.375, 0.6875, 0.375, 0.75, 0.375, 0.75, 0.375, 0.6875, 0.375, 0.4375, 0.375, 0.5, 0.375, 0.5, 0.375, 0.4375, 0.375, 0.0625, 0.375, 0.125, 0.375, 0.125, 0.375, 0.0625, 0.375, 0.375, 0.375, 0.4375, 0.375, 0.4375, 0.375, 0.375, 0.375, 0.1875, 0.375, 0.25, 0.375, 0.25, 0.375, 0.1875, 0.375, 0.625, 0.375, 0.6875, 0.375, 0.6875, 0.375, 0.625, 0.375, 0.9375, 0.375, 1.0, 0.375, 1.0, 0.375, 0.9375, 0.375, 0.3125, 0.375, 0.375, 0.375, 0.375, 0.375, 0.3125, 0.375, 0.0, 0.375, 0.0625, 0.375, 0.0625, 0.375, 0.0, 0.375, 0.8125, 0.375, 0.875, 0.375, 0.875, 0.375, 0.8125, 0.25, 0.5, 0.3125, 0.5, 0.375, 0.5, 0.375, 0.5625, 0.375, 0.625, 0.375, 0.6875, 0.375, 0.75, 0.3125, 0.75, 0.25, 0.75, 0.1875, 0.75, 0.125, 0.75, 0.125, 0.6875, 0.125, 0.625, 0.125, 0.5625, 0.125, 0.5, 0.1875, 0.5, 0.375, 0.625, 0.375, 0.6875, 0.375, 0.6875, 0.375, 0.625, 0.375, 0.9375, 0.375, 1.0, 0.375, 1.0, 0.375, 0.9375, 0.375, 0.3125, 0.375, 0.375, 0.375, 0.375, 0.375, 0.3125, 0.375, 0.0, 0.375, 0.0625, 0.375, 0.0625, 0.375, 0.0, 0.375, 0.8125, 0.375, 0.875, 0.375, 0.875, 0.375, 0.8125, 0.375, 0.25, 0.375, 0.3125, 0.375, 0.3125, 0.375, 0.25, 0.375, 0.125, 0.375, 0.1875, 0.375, 0.1875, 0.375, 0.125, 0.375, 0.875, 0.375, 0.9375, 0.375, 0.9375, 0.375, 0.875, 0.375, 0.75, 0.375, 0.8125, 0.375, 0.8125, 0.375, 0.75, 0.375, 0.5, 0.375, 0.5625, 0.375, 0.5625, 0.375, 0.5, 0.375, 0.5625, 0.375, 0.625, 0.375, 0.625, 0.375, 0.5625, 0.375, 0.6875, 0.375, 0.75, 0.375, 0.75, 0.375, 0.6875, 0.375, 0.4375, 0.375, 0.5, 0.375, 0.5, 0.375, 0.4375, 0.375, 0.0625, 0.375, 0.125, 0.375, 0.125, 0.375, 0.0625, 0.375, 0.375, 0.375, 0.4375, 0.375, 0.4375, 0.375, 0.375, 0.625, 0.75, 0.625, 0.6875, 0.625, 0.6875, 0.625, 0.75, 0.625, 0.75, 0.625, 0.6875, 0.625, 0.6875, 0.625, 0.75, 0.625, 0.9375, 0.625, 0.875, 0.625, 0.875, 0.625, 0.9375, 0.625, 0.625, 0.625, 0.5625, 0.625, 0.5625, 0.625, 0.625, 0.625, 0.3125, 0.625, 0.25, 0.625, 0.25, 0.625, 0.3125, 0.625, 0.25, 0.625, 0.1875, 0.625, 0.1875, 0.625, 0.25, 0.625, 0.4375, 0.625, 0.375, 0.625, 0.375, 0.625, 0.4375, 0.625, 0.6875, 0.625, 0.625, 0.625, 0.625, 0.625, 0.6875, 0.625, 1.0, 0.625, 0.9375, 0.625, 0.9375, 0.625, 1.0, 0.625, 0.1875, 0.625, 0.125, 0.625, 0.125, 0.625, 0.1875, 0.625, 0.5, 0.625, 0.4375, 0.625, 0.4375, 0.625, 0.5, 0.625, 0.8125, 0.625, 0.75, 0.625, 0.75, 0.625, 0.8125, 0.625, 0.375, 0.625, 0.3125, 0.625, 0.3125, 0.625, 0.375, 0.625, 0.0625, 0.625, 0.0, 0.625, 0.0, 0.625, 0.0625, 0.625, 0.125, 0.625, 0.0625, 0.625, 0.0625, 0.625, 0.125, 0.625, 0.5625, 0.625, 0.5, 0.625, 0.5, 0.625, 0.5625, 0.625, 0.625, 0.625, 0.5625, 0.625, 0.5625, 0.625, 0.625, 0.625, 0.9375, 0.625, 0.875, 0.625, 0.875, 0.625, 0.9375, 0.625, 1.0, 0.625, 0.9375, 0.625, 0.9375, 0.625, 1.0, 0.625, 0.3125, 0.625, 0.25, 0.625, 0.25, 0.625, 0.3125, 0.625, 0.375, 0.625, 0.3125, 0.625, 0.3125, 0.625, 0.375, 0.625, 0.1875, 0.625, 0.125, 0.625, 0.125, 0.625, 0.1875, 0.625, 0.875, 0.625, 0.8125, 0.625, 0.8125, 0.625, 0.875, 0.625, 0.5625, 0.625, 0.5, 0.625, 0.5, 0.625, 0.5625, 0.625, 0.125, 0.625, 0.0625, 0.625, 0.0625, 0.625, 0.125, 0.625, 0.6875, 0.625, 0.625, 0.625, 0.625, 0.625, 0.6875, 0.625, 0.625, 0.625, 0.5625, 0.625, 0.5625, 0.625, 0.625, 0.625, 0.25, 0.625, 0.1875, 0.625, 0.1875, 0.625, 0.25, 0.625, 0.0625, 0.625, 0.0, 0.625, 0.0, 0.625, 0.0625, 0.625, 0.4375, 0.625, 0.375, 0.625, 0.375, 0.625, 0.4375, 0.625, 0.5, 0.625, 0.4375, 0.625, 0.4375, 0.625, 0.5, 0.625, 0.8125, 0.625, 0.75, 0.625, 0.75, 0.625, 0.8125, 0.625, 0.1875, 0.625, 0.125, 0.625, 0.125, 0.625, 0.1875, 0.625, 0.25, 0.625, 0.1875, 0.625, 0.1875, 0.625, 0.25, 0.625, 0.0625, 0.625, 0.0, 0.625, 0.0, 0.625, 0.0625, 0.625, 0.4375, 0.625, 0.375, 0.625, 0.375, 0.625, 0.4375, 0.625, 0.5, 0.625, 0.4375, 0.625, 0.4375, 0.625, 0.5, 0.625, 0.8125, 0.625, 0.75, 0.625, 0.75, 0.625, 0.8125, 0.625, 0.75, 0.625, 0.6875, 0.625, 0.6875, 0.625, 0.75, 0.625, 0.9375, 0.625, 0.875, 0.625, 0.875, 0.625, 0.9375, 0.625, 1.0, 0.625, 0.9375, 0.625, 0.9375, 0.625, 1.0, 0.625, 0.3125, 0.625, 0.25, 0.625, 0.25, 0.625, 0.3125, 0.625, 0.375, 0.625, 0.3125, 0.625, 0.3125, 0.625, 0.375, 0.625, 0.1875, 0.625, 0.125, 0.625, 0.125, 0.625, 0.1875, 0.625, 0.875, 0.625, 0.8125, 0.625, 0.8125, 0.625, 0.875, 0.625, 0.5625, 0.625, 0.5, 0.625, 0.5, 0.625, 0.5625, 0.625, 0.125, 0.625, 0.0625, 0.625, 0.0625, 0.625, 0.125, 0.625, 0.6875, 0.625, 0.625, 0.625, 0.625, 0.625, 0.6875, 0.625, 0.75, 0.625, 0.6875, 0.625, 0.6875, 0.625, 0.75, 0.625, 0.875, 0.625, 0.8125, 0.625, 0.8125, 0.625, 0.875, 0.625, 0.5625, 0.625, 0.5, 0.625, 0.5, 0.625, 0.5625, 0.625, 0.125, 0.625, 0.0625, 0.625, 0.0625, 0.625, 0.125, 0.625, 0.6875, 0.625, 0.625, 0.625, 0.625, 0.625, 0.6875, 0.625, 0.625, 0.625, 0.5625, 0.625, 0.5625, 0.625, 0.625, 0.625, 0.25, 0.625, 0.1875, 0.625, 0.1875, 0.625, 0.25, 0.625, 0.0625, 0.625, 0.0, 0.625, 0.0, 0.625, 0.0625, 0.625, 0.4375, 0.625, 0.375, 0.625, 0.375, 0.625, 0.4375, 0.625, 0.5, 0.625, 0.4375, 0.625, 0.4375, 0.625, 0.5, 0.625, 0.8125, 0.625, 0.75, 0.625, 0.75, 0.625, 0.8125, 0.625, 0.75, 0.625, 0.6875, 0.625, 0.6875, 0.625, 0.75, 0.625, 0.9375, 0.625, 0.875, 0.625, 0.875, 0.625, 0.9375, 0.625, 1.0, 0.625, 0.9375, 0.625, 0.9375, 0.625, 1.0, 0.625, 0.3125, 0.625, 0.25, 0.625, 0.25, 0.625, 0.3125, 0.625, 0.375, 0.625, 0.3125, 0.625, 0.3125, 0.625, 0.375, 0.625, 0.625, 0.625, 0.5625, 0.625, 0.5625, 0.625, 0.625, 0.625, 0.9375, 0.625, 0.875, 0.625, 0.875, 0.625, 0.9375, 0.625, 1.0, 0.625, 0.9375, 0.625, 0.9375, 0.625, 1.0, 0.625, 0.3125, 0.625, 0.25, 0.625, 0.25, 0.625, 0.3125, 0.625, 0.375, 0.625, 0.3125, 0.625, 0.3125, 0.625, 0.375, 0.625, 0.1875, 0.625, 0.125, 0.625, 0.125, 0.625, 0.1875, 0.625, 0.875, 0.625, 0.8125, 0.625, 0.8125, 0.625, 0.875, 0.625, 0.5625, 0.625, 0.5, 0.625, 0.5, 0.625, 0.5625, 0.625, 0.125, 0.625, 0.0625, 0.625, 0.0625, 0.625, 0.125, 0.625, 0.6875, 0.625, 0.625, 0.625, 0.625, 0.625, 0.6875, 0.625, 0.625, 0.625, 0.5625, 0.625, 0.5625, 0.625, 0.625, 0.625, 0.25, 0.625, 0.1875, 0.625, 0.1875, 0.625, 0.25, 0.625, 0.0625, 0.625, 0.0, 0.625, 0.0, 0.625, 0.0625, 0.625, 0.4375, 0.625, 0.375, 0.625, 0.375, 0.625, 0.4375, 0.625, 0.5, 0.625, 0.4375, 0.625, 0.4375, 0.625, 0.5, 0.625, 0.8125, 0.625, 0.75, 0.625, 0.75, 0.625, 0.8125, 0.8125, 0.5, 0.875, 0.5, 0.875, 0.5625, 0.875, 0.625, 0.875, 0.6875, 0.875, 0.75, 0.8125, 0.75, 0.75, 0.75, 0.6875, 0.75, 0.625, 0.75, 0.625, 0.6875, 0.625, 0.625, 0.625, 0.5625, 0.625, 0.5, 0.6875, 0.5, 0.75, 0.5, 0.625, 0.25, 0.625, 0.1875, 0.625, 0.1875, 0.625, 0.25, 0.625, 0.0625, 0.625, 0.0, 0.625, 0.0, 0.625, 0.0625, 0.625, 0.4375, 0.625, 0.375, 0.625, 0.375, 0.625, 0.4375, 0.625, 0.5, 0.625, 0.4375, 0.625, 0.4375, 0.625, 0.5, 0.625, 0.8125, 0.625, 0.75, 0.625, 0.75, 0.625, 0.8125, 0.625, 0.75, 0.625, 0.6875, 0.625, 0.6875, 0.625, 0.75, 0.625, 0.9375, 0.625, 0.875, 0.625, 0.875, 0.625, 0.9375, 0.625, 1.0, 0.625, 0.9375, 0.625, 0.9375, 0.625, 1.0, 0.625, 0.3125, 0.625, 0.25, 0.625, 0.25, 0.625, 0.3125, 0.625, 0.375, 0.625, 0.3125, 0.625, 0.3125, 0.625, 0.375, 0.625, 0.1875, 0.625, 0.125, 0.625, 0.125, 0.625, 0.1875, 0.625, 0.875, 0.625, 0.8125, 0.625, 0.8125, 0.625, 0.875, 0.625, 0.5625, 0.625, 0.5, 0.625, 0.5, 0.625, 0.5625, 0.625, 0.125, 0.625, 0.0625, 0.625, 0.0625, 0.625, 0.125, 0.625, 0.6875, 0.625, 0.625, 0.625, 0.625, 0.625, 0.6875])
me_cube_003.use_remesh_fix_poles = True
me_cube_003.use_remesh_preserve_attributes = False
me_cube_003.update()
me_cube_004 = bpy.data.meshes.new('Cube.004')
me_cube_004.from_pydata([(-1.0, 0.4113, -1.0), (-1.0, 0.4113, 1.724), (-1.0, 1.0, -1.0), (-1.0, 1.0, 1.724), (1.0, 0.4113, -1.0), (1.0, 0.4113, 1.724), (1.0, 1.0, -1.0), (1.0, 1.0, 1.724), (-0.8012, 0.4113, 1.973), (-0.8012, 1.0, 1.973), (0.8012, 1.0, 1.973), (0.8012, 0.4113, 1.973), (-0.8012, 1.0, -1.255), (-0.8012, 0.4113, -1.255), (0.8012, 1.0, -1.255), (0.8012, 0.4113, -1.255), (-0.5088, 1.0, -1.387), (-0.5088, 0.4113, -1.387), (0.5088, 1.0, -1.387), (0.5088, 0.4113, -1.387), (-0.5088, 0.4113, 2.115), (-0.5088, 1.0, 2.115), (0.5088, 1.0, 2.115), (0.5088, 0.4113, 2.115), (-1.0, 0.4113, -0.4234), (-1.0, 1.0, -0.4234), (1.0, 1.0, -0.4234), (1.0, 0.4113, -0.4234), (-0.8666, 0.4113, -0.3751), (-0.8666, 0.4113, 1.618), (0.8666, 0.4113, -0.3751), (0.8666, 0.4113, -0.9103), (0.8666, 0.4113, 1.618), (0.6943, 0.4113, 1.849), (-0.6943, 0.4113, 1.849), (0.6943, 0.4113, -1.147), (-0.8666, 0.4113, -0.9103), (-0.6943, 0.4113, -1.147), (-0.441, 0.4113, -1.27), (0.441, 0.4113, -1.27), (0.441, 0.4113, 1.981), (-0.441, 0.4113, 1.981), (-0.8666, 0.5772, -0.3751), (-0.8666, 0.5772, 1.618), (0.8666, 0.5772, -0.3751), (0.8666, 0.5772, -0.9103), (0.8666, 0.5772, 1.618), (0.6943, 0.5772, 1.849), (-0.6943, 0.5772, 1.849), (0.6943, 0.5772, -1.147), (-0.8666, 0.5772, -0.9103), (-0.6943, 0.5772, -1.147), (-0.441, 0.5772, -1.27), (0.441, 0.5772, -1.27), (0.441, 0.5772, 1.981), (-0.441, 0.5772, 1.981), (-0.8238, 0.701, -0.3443), (-0.8238, 0.701, 1.55), (0.8238, 0.701, -0.3443), (0.8238, 0.701, -0.853), (0.8238, 0.701, 1.55), (0.66, 0.701, 1.77), (-0.66, 0.701, 1.77), (0.66, 0.701, -1.078), (-0.8238, 0.701, -0.853), (-0.66, 0.701, -1.078), (-0.4192, 0.701, -1.195), (0.4192, 0.701, -1.195), (0.4192, 0.701, 1.895), (-0.4192, 0.701, 1.895), (-0.7502, 0.8203, -0.2912), (-0.7502, 0.8203, 1.434), (0.7502, 0.8203, -0.2912), (0.7502, 0.8203, -0.7544), (0.7502, 0.8203, 1.434), (0.601, 0.8203, 1.634), (-0.601, 0.8203, 1.634), (0.601, 0.8203, -0.9594), (-0.7502, 0.8203, -0.7544), (-0.601, 0.8203, -0.9594), (-0.3817, 0.8203, -1.066), (0.3817, 0.8203, -1.066), (0.3817, 0.8203, 1.748), (-0.3817, 0.8203, 1.748), (-0.5971, 0.8993, -0.1809), (-0.5971, 0.8993, 1.192), (0.5971, 0.8993, -0.1809), (0.5971, 0.8993, -0.5496), (0.5971, 0.8993, 1.192), (0.4784, 0.8993, 1.352), (-0.4784, 0.8993, 1.352), (0.4784, 0.8993, -0.7128), (-0.5971, 0.8993, -0.5496), (-0.4784, 0.8993, -0.7128), (-0.3038, 0.8993, -0.7974), (0.3038, 0.8993, -0.7974), (0.3038, 0.8993, 1.442), (-0.3038, 0.8993, 1.442), (-1.0, 0.1798, -0.9219), (1.0, 0.1798, -0.9212), (-0.8012, 0.1798, -1.255), (0.8012, 0.1798, -1.255), (-0.5088, 0.1798, -1.387), (0.5088, 0.1798, -1.387), (-1.0, 0.312, -0.6829), (1.0, 0.3188, -0.6982), (-0.8666, 0.312, -0.6346), (0.8666, 0.3188, -0.6499), (0.8666, 0.1798, -0.8315), (0.6943, 0.1798, -1.147), (-0.8666, 0.1798, -0.8322), (-0.6943, 0.1798, -1.147), (-0.441, 0.1798, -1.27), (0.441, 0.1798, -1.27), (-0.8254, -0.08222, -1.0), (0.8254, -0.08222, -1.0), (-0.6613, -0.08222, -1.255), (0.6613, -0.08222, -1.255), (-0.42, -0.08222, -1.387), (0.42, -0.08222, -1.387), (-0.5088, 0.4113, -1.646), (-0.5088, 0.1798, -1.646), (-0.5088, 1.0, -1.646), (0.5088, 0.1798, -1.646), (0.7153, -0.08222, -0.9103), (0.5731, -0.08222, -1.147), (-0.7153, -0.08222, -0.9103), (-0.5731, -0.08222, -1.147), (-0.364, -0.08222, -1.27), (0.364, -0.08222, -1.27), (-0.4727, -0.501, -1.0), (0.4727, -0.501, -1.0), (-0.3787, -0.3711, -1.255), (0.3787, -0.3711, -1.255), (-0.2405, -0.2691, -1.387), (0.2405, -0.2691, -1.387), (0.5088, 0.4113, -1.646), (0.5088, 1.0, -1.646), (0.4097, -0.4381, -0.9103), (0.3282, -0.3083, -1.147), (-0.4097, -0.4381, -0.9103), (-0.3282, -0.3083, -1.147), (-0.2085, -0.2355, -1.27), (0.2085, -0.2355, -1.27), (0.42, -0.08222, -1.646), (-0.42, -0.08222, -1.646), (-0.2405, -0.2691, -1.646), (0.2405, -0.2691, -1.646), (0.3828, 0.3709, -1.755), (0.3828, 0.8138, -1.755), (-0.3828, 0.8138, -1.755), (-0.3828, 0.3709, -1.755), (0.3828, 0.1967, -1.755), (0.316, -0.0004675, -1.755), (-0.3828, 0.1967, -1.755), (-0.181, -0.1411, -1.755), (-0.316, -0.0004675, -1.755), (0.181, -0.1411, -1.755), (0.237, 0.3545, -1.755), (0.237, 1.022, -1.755), (-0.237, 1.022, -1.755), (-0.237, 0.3545, -1.755), (0.237, 0.2035, -1.755), (0.1956, 0.0326, -1.755), (-0.237, 0.2035, -1.755), (-0.112, -0.0893, -1.755), (-0.1956, 0.0326, -1.755), (0.112, -0.0893, -1.755), (0.237, 0.3545, -2.14), (0.237, 1.022, -2.14), (-0.237, 1.022, -2.14), (-0.237, 0.3545, -2.14), (0.237, 0.2035, -2.14), (0.1956, 0.0326, -2.14), (-0.237, 0.2035, -2.14), (-0.112, -0.0893, -2.14), (-0.1956, 0.0326, -2.14), (0.112, -0.0893, -2.14), (0.2066, 0.4077, -2.248), (0.2066, 1.026, -2.248), (-0.2066, 1.026, -2.248), (-0.2066, 0.4077, -2.248), (0.2066, 0.2761, -2.248), (0.1705, 0.1271, -2.248), (-0.2066, 0.2761, -2.248), (-0.09765, 0.02091, -2.248), (-0.1705, 0.1271, -2.248), (0.09765, 0.02091, -2.248)], [], [(24, 1, 3, 25), (26, 7, 5, 27), (6, 4, 15, 14), (31, 35, 109, 108), (6, 14, 18, 16, 12, 2, 25, 3, 9, 21, 22, 10, 7, 26), (5, 7, 10, 11), (3, 1, 8, 9), (14, 15, 19, 18), (0, 2, 12, 13), (16, 18, 137, 122), (13, 12, 16, 17), (22, 21, 20, 23), (11, 10, 22, 23), (9, 8, 20, 21), (6, 26, 27, 4), (0, 24, 25, 2), (31, 30, 44, 45), (15, 4, 99, 101), (102, 17, 120, 121), (1, 24, 28, 29), (4, 27, 105, 99), (23, 20, 41, 40), (24, 0, 98, 104), (27, 5, 32, 30), (5, 11, 33, 32), (27, 30, 107, 105), (8, 1, 29, 34), (11, 23, 40, 33), (30, 31, 108, 107), (20, 8, 34, 41), (47, 54, 68, 61), (40, 41, 55, 54), (32, 33, 47, 46), (33, 40, 54, 47), (34, 29, 43, 48), (41, 34, 48, 55), (35, 31, 45, 49), (28, 36, 50, 42), (36, 37, 51, 50), (30, 32, 46, 44), (38, 39, 53, 52), (39, 35, 49, 53), (29, 28, 42, 43), (37, 38, 52, 51), (56, 64, 78, 70), (48, 43, 57, 62), (55, 48, 62, 69), (49, 45, 59, 63), (42, 50, 64, 56), (50, 51, 65, 64), (44, 46, 60, 58), (52, 53, 67, 66), (53, 49, 63, 67), (43, 42, 56, 57), (51, 52, 66, 65), (45, 44, 58, 59), (54, 55, 69, 68), (46, 47, 61, 60), (80, 81, 95, 94), (64, 65, 79, 78), (58, 60, 74, 72), (66, 67, 81, 80), (67, 63, 77, 81), (57, 56, 70, 71), (65, 66, 80, 79), (59, 58, 72, 73), (68, 69, 83, 82), (60, 61, 75, 74), (61, 68, 82, 75), (62, 57, 71, 76), (69, 62, 76, 83), (63, 59, 73, 77), (92, 93, 94, 95, 91, 87, 86, 88, 89, 96, 97, 90, 85, 84), (81, 77, 91, 95), (71, 70, 84, 85), (79, 80, 94, 93), (73, 72, 86, 87), (82, 83, 97, 96), (74, 75, 89, 88), (75, 82, 96, 89), (76, 71, 85, 90), (83, 76, 90, 97), (77, 73, 87, 91), (70, 78, 92, 84), (78, 79, 93, 92), (72, 74, 88, 86), (112, 111, 127, 128), (103, 101, 117, 119), (109, 113, 129, 125), (103, 119, 144, 123), (113, 112, 128, 129), (98, 100, 116, 114), (111, 110, 126, 127), (19, 15, 101, 103), (36, 28, 106, 110), (37, 36, 110, 111), (0, 13, 100, 98), (39, 38, 112, 113), (35, 39, 113, 109), (13, 17, 102, 100), (28, 24, 104, 106), (38, 37, 111, 112), (117, 115, 131, 133), (124, 125, 139, 138), (119, 135, 147, 144), (134, 118, 145, 146), (18, 19, 136, 137), (130, 131, 138, 140), (100, 102, 118, 116), (138, 139, 143, 142, 141, 140), (131, 130, 132, 134, 135, 133), (118, 102, 121, 145), (17, 16, 122, 120), (114, 130, 140, 126, 110, 106, 104, 98), (108, 109, 125, 124), (101, 99, 115, 117), (99, 105, 107, 108, 124, 138, 131, 115), (127, 126, 140, 141), (114, 116, 132, 130), (129, 128, 142, 143), (145, 121, 154, 156), (125, 129, 143, 139), (119, 117, 133, 135), (128, 127, 141, 142), (116, 118, 134, 132), (135, 134, 146, 147), (19, 103, 123, 136), (154, 151, 161, 164), (122, 137, 149, 150), (147, 146, 155, 157), (123, 144, 153, 152), (121, 120, 151, 154), (137, 136, 148, 149), (144, 147, 157, 153), (120, 122, 150, 151), (146, 145, 156, 155), (136, 123, 152, 148), (150, 149, 159, 160), (157, 155, 165, 167), (148, 152, 162, 158), (151, 150, 160, 161), (156, 154, 164, 166), (155, 156, 166, 165), (152, 153, 163, 162), (149, 148, 158, 159), (153, 157, 167, 163), (171, 170, 180, 181), (167, 165, 175, 177), (158, 162, 172, 168), (161, 160, 170, 171), (166, 164, 174, 176), (165, 166, 176, 175), (162, 163, 173, 172), (159, 158, 168, 169), (163, 167, 177, 173), (164, 161, 171, 174), (178, 182, 183, 187, 185, 186, 184, 181, 180, 179), (176, 174, 184, 186), (175, 176, 186, 185), (172, 173, 183, 182), (169, 168, 178, 179), (173, 177, 187, 183), (174, 171, 181, 184), (177, 175, 185, 187), (168, 172, 182, 178), (169, 179, 180, 170, 160, 159)])
me_cube_004.polygons.foreach_set('use_smooth', [True] * 166)
_uv = me_cube_004.uv_layers.new(name='UVMap')
_uv.uv.foreach_set('vector', [0.4279, 0.0, 0.625, 0.0, 0.625, 0.25, 0.4279, 0.25, 0.4279, 0.5, 0.625, 0.5, 0.625, 0.75, 0.4279, 0.75, 0.375, 0.5, 0.375, 0.75, 0.375, 0.75, 0.375, 0.5, 0.375, 0.75, 0.375, 0.75, 0.375, 0.75, 0.375, 0.75, 0.375, 0.5, 0.375, 0.5, 0.375, 0.5, 0.375, 0.25, 0.375, 0.25, 0.375, 0.25, 0.4279, 0.25, 0.625, 0.25, 0.625, 0.25, 0.625, 0.25, 0.625, 0.5, 0.625, 0.5, 0.625, 0.5, 0.4279, 0.5, 0.625, 0.75, 0.625, 0.5, 0.625, 0.5, 0.625, 0.75, 0.625, 0.25, 0.625, 0.0, 0.625, 0.0, 0.625, 0.25, 0.375, 0.5, 0.375, 0.75, 0.375, 0.75, 0.375, 0.5, 0.375, 0.0, 0.375, 0.25, 0.375, 0.25, 0.375, 0.0, 0.375, 0.25, 0.375, 0.5, 0.375, 0.5, 0.375, 0.25, 0.375, 0.0, 0.375, 0.25, 0.375, 0.25, 0.375, 0.0, 0.625, 0.5, 0.875, 0.5, 0.875, 0.75, 0.625, 0.75, 0.625, 0.75, 0.625, 0.5, 0.625, 0.5, 0.625, 0.75, 0.625, 0.25, 0.625, 0.0, 0.625, 0.0, 0.625, 0.25, 0.375, 0.5, 0.4279, 0.5, 0.4279, 0.75, 0.375, 0.75, 0.375, 0.0, 0.4279, 0.0, 0.4279, 0.25, 0.375, 0.25, 0.375, 0.75, 0.4279, 0.75, 0.4279, 0.75, 0.375, 0.75, 0.375, 0.75, 0.375, 0.75, 0.375, 0.75, 0.375, 0.75, 0.375, 0.0, 0.375, 0.0, 0.375, 0.0, 0.375, 0.0, 0.625, 0.0, 0.4279, 0.0, 0.4279, 0.0, 0.625, 0.0, 0.375, 0.75, 0.4279, 0.75, 0.4279, 0.75, 0.375, 0.75, 0.625, 0.75, 0.875, 0.75, 0.875, 0.75, 0.625, 0.75, 0.4279, 0.0, 0.375, 0.0, 0.375, 0.0, 0.4279, 0.0, 0.4279, 0.75, 0.625, 0.75, 0.625, 0.75, 0.4279, 0.75, 0.625, 0.75, 0.625, 0.75, 0.625, 0.75, 0.625, 0.75, 0.4279, 0.75, 0.4279, 0.75, 0.4279, 0.75, 0.4279, 0.75, 0.625, 0.0, 0.625, 0.0, 0.625, 0.0, 0.625, 0.0, 0.625, 0.75, 0.625, 0.75, 0.625, 0.75, 0.625, 0.75, 0.4279, 0.75, 0.375, 0.75, 0.375, 0.75, 0.4279, 0.75, 0.625, 0.0, 0.625, 0.0, 0.625, 0.0, 0.625, 0.0, 0.625, 0.75, 0.625, 0.75, 0.625, 0.75, 0.625, 0.75, 0.625, 0.75, 0.875, 0.75, 0.875, 0.75, 0.625, 0.75, 0.625, 0.75, 0.625, 0.75, 0.625, 0.75, 0.625, 0.75, 0.625, 0.75, 0.625, 0.75, 0.625, 0.75, 0.625, 0.75, 0.625, 0.0, 0.625, 0.0, 0.625, 0.0, 0.625, 0.0, 0.625, 0.0, 0.625, 0.0, 0.625, 0.0, 0.625, 0.0, 0.375, 0.75, 0.375, 0.75, 0.375, 0.75, 0.375, 0.75, 0.4279, 0.0, 0.375, 0.0, 0.375, 0.0, 0.4279, 0.0, 0.375, 0.0, 0.375, 0.0, 0.375, 0.0, 0.375, 0.0, 0.4279, 0.75, 0.625, 0.75, 0.625, 0.75, 0.4279, 0.75, 0.125, 0.75, 0.375, 0.75, 0.375, 0.75, 0.125, 0.75, 0.375, 0.75, 0.375, 0.75, 0.375, 0.75, 0.375, 0.75, 0.625, 0.0, 0.4279, 0.0, 0.4279, 0.0, 0.625, 0.0, 0.375, 0.0, 0.375, 0.0, 0.375, 0.0, 0.375, 0.0, 0.4279, 0.0, 0.375, 0.0, 0.375, 0.0, 0.4279, 0.0, 0.625, 0.0, 0.625, 0.0, 0.625, 0.0, 0.625, 0.0, 0.625, 0.0, 0.625, 0.0, 0.625, 0.0, 0.625, 0.0, 0.375, 0.75, 0.375, 0.75, 0.375, 0.75, 0.375, 0.75, 0.4279, 0.0, 0.375, 0.0, 0.375, 0.0, 0.4279, 0.0, 0.375, 0.0, 0.375, 0.0, 0.375, 0.0, 0.375, 0.0, 0.4279, 0.75, 0.625, 0.75, 0.625, 0.75, 0.4279, 0.75, 0.125, 0.75, 0.375, 0.75, 0.375, 0.75, 0.125, 0.75, 0.375, 0.75, 0.375, 0.75, 0.375, 0.75, 0.375, 0.75, 0.625, 0.0, 0.4279, 0.0, 0.4279, 0.0, 0.625, 0.0, 0.375, 0.0, 0.375, 0.0, 0.375, 0.0, 0.375, 0.0, 0.375, 0.75, 0.4279, 0.75, 0.4279, 0.75, 0.375, 0.75, 0.625, 0.75, 0.875, 0.75, 0.875, 0.75, 0.625, 0.75, 0.625, 0.75, 0.625, 0.75, 0.625, 0.75, 0.625, 0.75, 0.125, 0.75, 0.375, 0.75, 0.375, 0.75, 0.125, 0.75, 0.375, 0.0, 0.375, 0.0, 0.375, 0.0, 0.375, 0.0, 0.4279, 0.75, 0.625, 0.75, 0.625, 0.75, 0.4279, 0.75, 0.125, 0.75, 0.375, 0.75, 0.375, 0.75, 0.125, 0.75, 0.375, 0.75, 0.375, 0.75, 0.375, 0.75, 0.375, 0.75, 0.625, 0.0, 0.4279, 0.0, 0.4279, 0.0, 0.625, 0.0, 0.375, 0.0, 0.375, 0.0, 0.375, 0.0, 0.375, 0.0, 0.375, 0.75, 0.4279, 0.75, 0.4279, 0.75, 0.375, 0.75, 0.625, 0.75, 0.875, 0.75, 0.875, 0.75, 0.625, 0.75, 0.625, 0.75, 0.625, 0.75, 0.625, 0.75, 0.625, 0.75, 0.625, 0.75, 0.625, 0.75, 0.625, 0.75, 0.625, 0.75, 0.625, 0.0, 0.625, 0.0, 0.625, 0.0, 0.625, 0.0, 0.625, 0.0, 0.625, 0.0, 0.625, 0.0, 0.625, 0.0, 0.375, 0.75, 0.375, 0.75, 0.375, 0.75, 0.375, 0.75, 0.375, 1.0, 0.375, 1.0, 0.375, 1.0, 0.375, 0.75, 0.375, 0.75, 0.375, 0.75, 0.4279, 0.75, 0.625, 0.75, 0.625, 0.75, 0.625, 0.75, 0.625, 1.0, 0.625, 1.0, 0.625, 1.0, 0.4279, 1.0, 0.375, 0.75, 0.375, 0.75, 0.375, 0.75, 0.375, 0.75, 0.625, 0.0, 0.4279, 0.0, 0.4279, 0.0, 0.625, 0.0, 0.375, 0.0, 0.375, 0.0, 0.375, 0.0, 0.375, 0.0, 0.375, 0.75, 0.4279, 0.75, 0.4279, 0.75, 0.375, 0.75, 0.625, 0.75, 0.875, 0.75, 0.875, 0.75, 0.625, 0.75, 0.625, 0.75, 0.625, 0.75, 0.625, 0.75, 0.625, 0.75, 0.625, 0.75, 0.625, 0.75, 0.625, 0.75, 0.625, 0.75, 0.625, 0.0, 0.625, 0.0, 0.625, 0.0, 0.625, 0.0, 0.625, 0.0, 0.625, 0.0, 0.625, 0.0, 0.625, 0.0, 0.375, 0.75, 0.375, 0.75, 0.375, 0.75, 0.375, 0.75, 0.4279, 0.0, 0.375, 0.0, 0.375, 0.0, 0.4279, 0.0, 0.375, 0.0, 0.375, 0.0, 0.375, 0.0, 0.375, 0.0, 0.4279, 0.75, 0.625, 0.75, 0.625, 0.75, 0.4279, 0.75, 0.375, 0.0, 0.375, 0.0, 0.375, 0.0, 0.375, 0.0, 0.375, 0.75, 0.375, 0.75, 0.375, 0.75, 0.375, 0.75, 0.375, 0.75, 0.375, 0.75, 0.375, 0.75, 0.375, 0.75, 0.375, 0.75, 0.375, 0.75, 0.375, 0.75, 0.375, 0.75, 0.375, 0.75, 0.125, 0.75, 0.125, 0.75, 0.375, 0.75, 0.375, 0.0, 0.375, 0.0, 0.375, 0.0, 0.375, 0.0, 0.375, 0.0, 0.375, 0.0, 0.375, 0.0, 0.375, 0.0, 0.375, 0.75, 0.375, 0.75, 0.375, 0.75, 0.375, 0.75, 0.375, 0.0, 0.4279, 0.0, 0.4279, 0.0, 0.375, 0.0, 0.375, 0.0, 0.375, 0.0, 0.375, 0.0, 0.375, 0.0, 0.375, 0.0, 0.375, 0.0, 0.375, 0.0, 0.375, 0.0, 0.375, 0.75, 0.125, 0.75, 0.125, 0.75, 0.375, 0.75, 0.375, 0.75, 0.375, 0.75, 0.375, 0.75, 0.375, 0.75, 0.375, 0.0, 0.375, 0.0, 0.375, 0.0, 0.375, 0.0, 0.4279, 0.0, 0.4279, 0.0, 0.4279, 0.0, 0.4279, 0.0, 0.375, 0.0, 0.375, 0.0, 0.375, 0.0, 0.375, 0.0, 0.375, 0.75, 0.375, 0.75, 0.375, 0.75, 0.375, 0.75, 0.375, 0.75, 0.375, 0.75, 0.375, 0.75, 0.375, 0.75, 0.375, 0.75, 0.375, 0.75, 0.375, 0.75, 0.375, 0.75, 0.375, 0.0, 0.375, 0.0, 0.375, 0.0, 0.375, 0.0, 0.375, 0.5, 0.375, 0.75, 0.375, 0.75, 0.375, 0.5, 0.375, 0.0, 0.375, 0.75, 0.375, 0.75, 0.375, 0.0, 0.375, 0.0, 0.375, 0.0, 0.375, 0.0, 0.375, 0.0, 0.375, 0.75, 0.375, 0.75, 0.375, 0.75, 0.125, 0.75, 0.375, 0.0, 0.375, 0.0, 0.375, 0.75, 0.375, 0.0, 0.375, 0.0, 0.125, 0.75, 0.375, 0.75, 0.375, 0.75, 0.375, 0.0, 0.375, 0.0, 0.375, 0.0, 0.375, 0.0, 0.375, 0.0, 0.375, 0.25, 0.375, 0.25, 0.375, 0.0, 0.375, 0.0, 0.375, 0.0, 0.375, 0.0, 0.375, 0.0, 0.375, 0.0, 0.4279, 0.0, 0.4279, 0.0, 0.375, 0.0, 0.375, 0.75, 0.375, 0.75, 0.375, 0.75, 0.375, 0.75, 0.375, 0.75, 0.375, 0.75, 0.375, 0.75, 0.375, 0.75, 0.375, 0.75, 0.4279, 0.75, 0.4279, 0.75, 0.375, 0.75, 0.375, 0.75, 0.375, 0.75, 0.375, 0.75, 0.375, 0.75, 0.375, 0.0, 0.375, 0.0, 0.375, 0.0, 0.375, 0.0, 0.375, 0.0, 0.375, 0.0, 0.375, 0.0, 0.375, 0.0, 0.375, 0.75, 0.125, 0.75, 0.125, 0.75, 0.375, 0.75, 0.375, 0.0, 0.375, 0.0, 0.375, 0.0, 0.375, 0.0, 0.375, 0.75, 0.375, 0.75, 0.375, 0.75, 0.375, 0.75, 0.375, 0.75, 0.375, 0.75, 0.375, 0.75, 0.375, 0.75, 0.375, 0.0, 0.375, 0.0, 0.375, 0.0, 0.375, 0.0, 0.375, 0.0, 0.375, 0.0, 0.375, 0.0, 0.375, 0.0, 0.375, 0.75, 0.125, 0.75, 0.125, 0.75, 0.375, 0.75, 0.375, 0.75, 0.375, 0.75, 0.375, 0.75, 0.375, 0.75, 0.375, 0.0, 0.375, 0.0, 0.375, 0.0, 0.375, 0.0, 0.375, 0.25, 0.375, 0.5, 0.375, 0.5, 0.375, 0.25, 0.375, 0.75, 0.125, 0.75, 0.125, 0.75, 0.375, 0.75, 0.375, 0.75, 0.375, 0.75, 0.375, 0.75, 0.375, 0.75, 0.375, 0.0, 0.375, 0.0, 0.375, 0.0, 0.375, 0.0, 0.375, 0.5, 0.375, 0.75, 0.375, 0.75, 0.375, 0.5, 0.375, 0.75, 0.375, 0.75, 0.375, 0.75, 0.375, 0.75, 0.375, 0.0, 0.375, 0.25, 0.375, 0.25, 0.375, 0.0, 0.375, 0.0, 0.375, 0.0, 0.375, 0.0, 0.375, 0.0, 0.375, 0.75, 0.375, 0.75, 0.375, 0.75, 0.375, 0.75, 0.375, 0.25, 0.375, 0.5, 0.375, 0.5, 0.375, 0.25, 0.375, 0.75, 0.125, 0.75, 0.125, 0.75, 0.375, 0.75, 0.375, 0.75, 0.375, 0.75, 0.375, 0.75, 0.375, 0.75, 0.375, 0.0, 0.375, 0.25, 0.375, 0.25, 0.375, 0.0, 0.375, 0.0, 0.375, 0.0, 0.375, 0.0, 0.375, 0.0, 0.375, 0.0, 0.375, 0.0, 0.375, 0.0, 0.375, 0.0, 0.375, 0.75, 0.375, 0.75, 0.375, 0.75, 0.375, 0.75, 0.375, 0.5, 0.375, 0.75, 0.375, 0.75, 0.375, 0.5, 0.375, 0.75, 0.375, 0.75, 0.375, 0.75, 0.375, 0.75, 0.375, 0.0, 0.375, 0.25, 0.375, 0.25, 0.375, 0.0, 0.375, 0.75, 0.125, 0.75, 0.125, 0.75, 0.375, 0.75, 0.375, 0.75, 0.375, 0.75, 0.375, 0.75, 0.375, 0.75, 0.375, 0.0, 0.375, 0.25, 0.375, 0.25, 0.375, 0.0, 0.375, 0.0, 0.375, 0.0, 0.375, 0.0, 0.375, 0.0, 0.375, 0.0, 0.375, 0.0, 0.375, 0.0, 0.375, 0.0, 0.375, 0.75, 0.375, 0.75, 0.375, 0.75, 0.375, 0.75, 0.375, 0.5, 0.375, 0.75, 0.375, 0.75, 0.375, 0.5, 0.375, 0.75, 0.375, 0.75, 0.375, 0.75, 0.375, 0.75, 0.375, 0.0, 0.375, 0.0, 0.375, 0.0, 0.375, 0.0, 0.375, 0.75, 0.375, 0.75, 0.375, 0.75, 0.375, 0.75, 0.125, 0.75, 0.125, 0.75, 0.125, 0.75, 0.125, 0.75, 0.125, 0.5, 0.375, 0.5, 0.375, 0.0, 0.375, 0.0, 0.375, 0.0, 0.375, 0.0, 0.375, 0.0, 0.375, 0.0, 0.375, 0.0, 0.375, 0.0, 0.375, 0.75, 0.375, 0.75, 0.375, 0.75, 0.375, 0.75, 0.375, 0.5, 0.375, 0.75, 0.375, 0.75, 0.375, 0.5, 0.375, 0.75, 0.375, 0.75, 0.375, 0.75, 0.375, 0.75, 0.375, 0.0, 0.375, 0.0, 0.375, 0.0, 0.375, 0.0, 0.375, 0.75, 0.125, 0.75, 0.125, 0.75, 0.375, 0.75, 0.375, 0.75, 0.375, 0.75, 0.375, 0.75, 0.375, 0.75, 0.375, 0.5, 0.375, 0.5, 0.375, 0.25, 0.375, 0.25, 0.375, 0.25, 0.375, 0.5])
me_cube_004.use_remesh_fix_poles = True
me_cube_004.use_remesh_preserve_attributes = False
me_cube_004.update()
me_cube_005 = bpy.data.meshes.new('Cube.005')
me_cube_005.from_pydata([(-12.39, 0.2829, -0.7787), (-12.39, 0.2829, -0.1262), (-12.39, 0.7419, -0.7787), (-12.39, 0.7419, -0.1262), (-10.48, 0.2829, -0.7787), (-10.48, 0.2829, -0.1262), (-10.48, 0.7419, -0.7787), (-10.48, 0.7419, -0.1262), (-12.39, -0.09824, -0.1262), (-10.48, -0.09824, -0.1262), (-12.39, -0.09824, -0.257), (-10.48, -0.09824, -0.257), (-12.18, 0.2422, -0.7231), (-10.69, 0.2422, -0.7231), (-10.69, -0.05757, -0.3127), (-12.18, -0.05757, -0.3127), (-12.18, 0.2739, -0.6999), (-10.69, 0.2739, -0.6999), (-10.69, -0.02588, -0.2895), (-12.18, -0.02588, -0.2895), (-12.39, 0.7419, -0.7787), (-12.39, 0.2829, -0.7787), (-12.39, 0.2829, -0.1262), (-12.39, 0.7419, -0.1262), (-12.39, -0.09824, -0.1262), (-12.39, -0.09824, -0.257), (-13.25, -2.481, -0.7787), (-13.25, -2.481, -0.1262), (-13.7, -2.482, -0.7787), (-13.7, -2.482, -0.1262), (-13.25, -0.5782, -0.7787), (-13.25, -0.5782, -0.1262), (-13.71, -0.5795, -0.7787), (-13.71, -0.5795, -0.1262), (-12.86, -2.48, -0.1262), (-12.87, -0.5772, -0.1262), (-12.86, -2.48, -0.257), (-12.87, -0.5772, -0.257), (-13.21, -2.278, -0.7231), (-13.21, -0.7811, -0.7231), (-12.91, -0.7803, -0.3127), (-12.91, -2.277, -0.3127), (-13.24, -2.278, -0.6999), (-13.24, -0.7812, -0.6999), (-12.94, -0.7804, -0.2895), (-12.94, -2.277, -0.2895), (-13.7, -2.482, -0.7787), (-13.25, -2.481, -0.7787), (-13.25, -2.481, -0.1262), (-13.7, -2.482, -0.1262), (-12.86, -2.48, -0.1262), (-12.86, -2.48, -0.257)], [], [(21, 25, 24, 22, 23, 20), (2, 3, 7, 6), (6, 7, 5, 4), (2, 6, 4, 0), (7, 3, 1, 5), (5, 1, 8, 9), (9, 8, 10, 11), (5, 9, 11, 4), (8, 1, 22, 24), (4, 11, 14, 13), (15, 12, 16, 19), (0, 4, 13, 12), (10, 0, 12, 15), (11, 10, 15, 14), (16, 17, 18, 19), (14, 15, 19, 18), (13, 14, 18, 17), (12, 13, 17, 16), (1, 3, 23, 22), (2, 0, 21, 20), (10, 8, 24, 25), (3, 2, 20, 23), (0, 10, 25, 21), (47, 51, 50, 48, 49, 46), (28, 29, 33, 32), (32, 33, 31, 30), (28, 32, 30, 26), (33, 29, 27, 31), (31, 27, 34, 35), (35, 34, 36, 37), (31, 35, 37, 30), (34, 27, 48, 50), (30, 37, 40, 39), (41, 38, 42, 45), (26, 30, 39, 38), (36, 26, 38, 41), (37, 36, 41, 40), (42, 43, 44, 45), (40, 41, 45, 44), (39, 40, 44, 43), (38, 39, 43, 42), (27, 29, 49, 48), (28, 26, 47, 46), (36, 34, 50, 51), (29, 28, 46, 49), (26, 36, 51, 47), (35, 24, 25, 37), (30, 21, 25, 37), (23, 20, 32, 33), (24, 22, 23, 33, 31, 35), (32, 20, 21, 30)])
_uv = me_cube_005.uv_layers.new(name='UVMap')
_uv.uv.foreach_set('vector', [0.375, 0.0, 0.625, 1.0, 0.625, 1.0, 0.625, 0.0, 0.625, 0.25, 0.375, 0.25, 0.375, 0.25, 0.625, 0.25, 0.625, 0.5, 0.375, 0.5, 0.375, 0.5, 0.625, 0.5, 0.625, 0.75, 0.375, 0.75, 0.125, 0.5, 0.375, 0.5, 0.375, 0.75, 0.125, 0.75, 0.625, 0.5, 0.875, 0.5, 0.875, 0.75, 0.625, 0.75, 0.625, 0.75, 0.625, 1.0, 0.625, 1.0, 0.625, 0.75, 0.625, 0.75, 0.625, 1.0, 0.625, 1.0, 0.625, 0.75, 0.625, 0.75, 0.625, 0.75, 0.625, 0.75, 0.375, 0.75, 0.625, 1.0, 0.625, 1.0, 0.625, 1.0, 0.625, 1.0, 0.375, 0.75, 0.625, 0.75, 0.625, 0.75, 0.375, 0.75, 0.625, 1.0, 0.375, 0.0, 0.375, 0.0, 0.625, 1.0, 0.125, 0.75, 0.375, 0.75, 0.375, 0.75, 0.125, 0.75, 0.625, 1.0, 0.375, 0.0, 0.375, 0.0, 0.625, 1.0, 0.625, 0.75, 0.625, 1.0, 0.625, 1.0, 0.625, 0.75, 0.375, 0.0, 0.375, 0.75, 0.625, 0.75, 0.625, 1.0, 0.625, 0.75, 0.625, 1.0, 0.625, 1.0, 0.625, 0.75, 0.375, 0.75, 0.625, 0.75, 0.625, 0.75, 0.375, 0.75, 0.125, 0.75, 0.375, 0.75, 0.375, 0.75, 0.125, 0.75, 0.875, 0.75, 0.875, 0.5, 0.875, 0.5, 0.875, 0.75, 0.125, 0.5, 0.125, 0.75, 0.125, 0.75, 0.125, 0.5, 0.625, 1.0, 0.625, 1.0, 0.625, 1.0, 0.625, 1.0, 0.625, 0.25, 0.375, 0.25, 0.375, 0.25, 0.625, 0.25, 0.375, 0.0, 0.625, 1.0, 0.625, 1.0, 0.375, 0.0, 0.375, 0.0, 0.625, 1.0, 0.625, 1.0, 0.625, 0.0, 0.625, 0.25, 0.375, 0.25, 0.375, 0.25, 0.625, 0.25, 0.625, 0.5, 0.375, 0.5, 0.375, 0.5, 0.625, 0.5, 0.625, 0.75, 0.375, 0.75, 0.125, 0.5, 0.375, 0.5, 0.375, 0.75, 0.125, 0.75, 0.625, 0.5, 0.875, 0.5, 0.875, 0.75, 0.625, 0.75, 0.625, 0.75, 0.625, 1.0, 0.625, 1.0, 0.625, 0.75, 0.625, 0.75, 0.625, 1.0, 0.625, 1.0, 0.625, 0.75, 0.625, 0.75, 0.625, 0.75, 0.625, 0.75, 0.375, 0.75, 0.625, 1.0, 0.625, 1.0, 0.625, 1.0, 0.625, 1.0, 0.375, 0.75, 0.625, 0.75, 0.625, 0.75, 0.375, 0.75, 0.625, 1.0, 0.375, 0.0, 0.375, 0.0, 0.625, 1.0, 0.125, 0.75, 0.375, 0.75, 0.375, 0.75, 0.125, 0.75, 0.625, 1.0, 0.375, 0.0, 0.375, 0.0, 0.625, 1.0, 0.625, 0.75, 0.625, 1.0, 0.625, 1.0, 0.625, 0.75, 0.375, 0.0, 0.375, 0.75, 0.625, 0.75, 0.625, 1.0, 0.625, 0.75, 0.625, 1.0, 0.625, 1.0, 0.625, 0.75, 0.375, 0.75, 0.625, 0.75, 0.625, 0.75, 0.375, 0.75, 0.125, 0.75, 0.375, 0.75, 0.375, 0.75, 0.125, 0.75, 0.875, 0.75, 0.875, 0.5, 0.875, 0.5, 0.875, 0.75, 0.125, 0.5, 0.125, 0.75, 0.125, 0.75, 0.125, 0.5, 0.625, 1.0, 0.625, 1.0, 0.625, 1.0, 0.625, 1.0, 0.625, 0.25, 0.375, 0.25, 0.375, 0.25, 0.625, 0.25, 0.375, 0.0, 0.625, 1.0, 0.625, 1.0, 0.375, 0.0, 0.0, 0.0, 0.0, 0.0, 0.0, 0.0, 0.0, 0.0, 0.0, 0.0, 0.0, 0.0, 0.0, 0.0, 0.0, 0.0, 0.625, 0.25, 0.375, 0.25, 0.375, 0.5, 0.625, 0.5, 0.0, 0.0, 0.0, 0.0, 0.0, 0.0, 0.0, 0.0, 0.0, 0.0, 0.0, 0.0, 0.0, 0.0, 0.0, 0.0, 0.0, 0.0, 0.0, 0.0])
me_cube_005.use_remesh_fix_poles = True
me_cube_005.use_remesh_preserve_attributes = False
me_cube_005.update()
me_cube_006 = bpy.data.meshes.new('Cube.006')
me_cube_006.from_pydata([(-6.272, 0.2829, 1.498), (-6.272, 0.7419, 1.498), (-6.273, 0.7419, 0.8457), (-8.179, 0.2829, 1.5), (-8.179, 0.7419, 1.5), (-8.18, 0.7419, 0.8472), (-6.273, -0.09824, 0.8457), (-8.18, -0.09824, 0.8472), (-6.273, -0.09824, 0.9765), (-8.18, -0.09824, 0.978), (-6.475, 0.2422, 1.443), (-7.976, 0.2422, 1.444), (-7.976, -0.05757, 1.033), (-6.476, -0.05757, 1.032), (-6.475, 0.2739, 1.42), (-7.976, 0.2739, 1.421), (-7.976, -0.02588, 1.01), (-6.476, -0.02588, 1.009)], [], [(5, 7, 9, 3, 4), (1, 2, 5, 4), (1, 4, 3, 0), (0, 8, 6, 2, 1), (7, 6, 8, 9), (3, 9, 12, 11), (13, 10, 14, 17), (0, 3, 11, 10), (8, 0, 10, 13), (9, 8, 13, 12), (14, 15, 16, 17), (12, 13, 17, 16), (11, 12, 16, 15), (10, 11, 15, 14), (2, 6, 7, 5)])
_uv = me_cube_006.uv_layers.new(name='UVMap')
_uv.uv.foreach_set('vector', [0.625, 0.5, 0.625, 0.75, 0.625, 0.75, 0.375, 0.75, 0.375, 0.5, 0.375, 0.25, 0.625, 0.25, 0.625, 0.5, 0.375, 0.5, 0.125, 0.5, 0.375, 0.5, 0.375, 0.75, 0.125, 0.75, 0.375, 0.0, 0.625, 1.0, 0.625, 1.0, 0.625, 0.25, 0.375, 0.25, 0.625, 0.75, 0.625, 1.0, 0.625, 1.0, 0.625, 0.75, 0.375, 0.75, 0.625, 0.75, 0.625, 0.75, 0.375, 0.75, 0.625, 1.0, 0.375, 0.0, 0.375, 0.0, 0.625, 1.0, 0.125, 0.75, 0.375, 0.75, 0.375, 0.75, 0.125, 0.75, 0.625, 1.0, 0.375, 0.0, 0.375, 0.0, 0.625, 1.0, 0.625, 0.75, 0.625, 1.0, 0.625, 1.0, 0.625, 0.75, 0.375, 0.0, 0.375, 0.75, 0.625, 0.75, 0.625, 1.0, 0.625, 0.75, 0.625, 1.0, 0.625, 1.0, 0.625, 0.75, 0.375, 0.75, 0.625, 0.75, 0.625, 0.75, 0.375, 0.75, 0.125, 0.75, 0.375, 0.75, 0.375, 0.75, 0.125, 0.75, 0.875, 0.5, 0.625, 1.0, 0.625, 0.75, 0.625, 0.5])
me_cube_006.use_remesh_fix_poles = True
me_cube_006.use_remesh_preserve_attributes = False
me_cube_006.update()

# ---- objects
ob_cube = bpy.data.objects.new('Cube', me_cube)
ob_light = bpy.data.objects.new('Light', light_light)
ob_camera = bpy.data.objects.new('Camera', cam_camera)
ob_cube_001 = bpy.data.objects.new('Cube.001', me_cube_001)
ob_cube_002 = bpy.data.objects.new('Cube.002', me_cube_002)
ob_bidet = bpy.data.objects.new('Bidet', me_cube_003)
ob_stehklo = bpy.data.objects.new('Stehklo', me_cube_004)
ob_cube_003 = bpy.data.objects.new('Cube.003', me_cube_005)
ob_cube_004 = bpy.data.objects.new('Cube.004', me_cube_006)

# ---- transforms, parenting, visibility, modifiers, constraints
ob_cube.location = (1.993, 0.122, 0.7163)
ob_cube.scale = (0.3829, 0.3829, 0.3829)
ob_cube.lock_rotations_4d = False
ob_cube.empty_display_type = 'ARROWS'
ob_cube.lineart.crease_threshold = 0.0
ob_light.location = (4.477, 0.8835, 5.188)
ob_light.rotation_euler = (0.6503, 0.05522, 1.866)
ob_light.scale = (0.7573, 0.7573, 0.7573)
ob_light.lock_rotations_4d = False
ob_light.empty_display_type = 'ARROWS'
ob_light.color = (0.0, 0.0, 0.0, 0.0)
ob_light.lineart.crease_threshold = 0.0
ob_camera.location = (7.359, -6.926, 4.958)
ob_camera.rotation_euler = (1.109, 0.0, 0.8149)
ob_camera.lock_rotations_4d = False
ob_camera.empty_display_type = 'ARROWS'
ob_camera.color = (0.0, 0.0, 0.0, 0.0)
ob_camera.display_type = 'WIRE'
ob_camera.lineart.crease_threshold = 0.0
ob_cube_001.location = (-7.085, 0.0, 0.0)
ob_cube_002.location = (0.0, 0.0, 0.0)
ob_bidet.location = (-0.9607, 0.6367, -0.07858)
ob_bidet.scale = (0.2594, 0.2594, 0.2594)
ob_stehklo.location = (-0.9607, 0.6367, -0.07858)
ob_stehklo.scale = (0.2408, 0.2408, 0.2408)
ob_cube_003.location = (-3.139, 0.0, 0.0)
ob_cube_004.location = (-7.351, 0.0, 0.0)

# ---- collection membership
col_collection.objects.link(ob_cube)
col_collection.objects.link(ob_light)
col_collection.objects.link(ob_camera)
col_collection.objects.link(ob_cube_001)
col_collection.objects.link(ob_cube_002)
col_collection.objects.link(ob_bidet)
col_collection.objects.link(ob_stehklo)
col_collection.objects.link(ob_cube_003)
col_collection.objects.link(ob_cube_004)

# ---- scene / render settings (as saved in the file)
scene.camera = ob_camera
scene.frame_start = 1; scene.frame_end = 250; scene.frame_set(1)
scene.render.engine = 'BLENDER_EEVEE_NEXT'
scene.cycles.sampling_pattern = 'TABULATED_SOBOL'
scene.cycles.use_light_tree = False
scene.view_settings.view_transform = 'Filmic'
bpy.context.view_layer.update()
